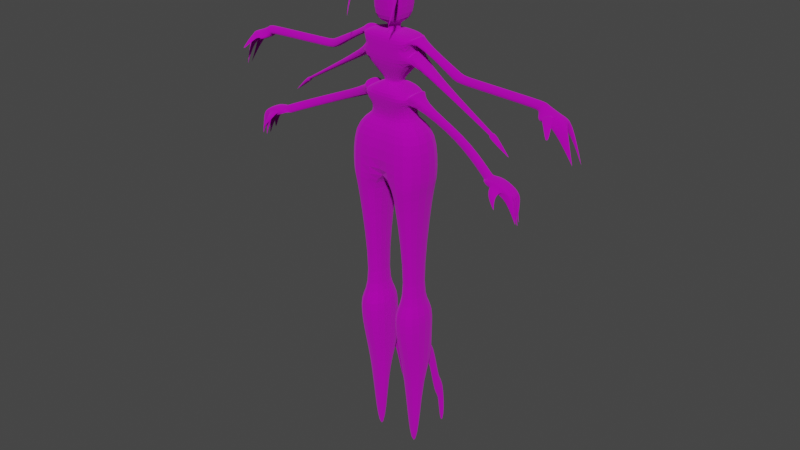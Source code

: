 # Source: MeshOnly_Duvessa.blend  (saved by Blender 2.93.21; exported with 4.5.12 LTS)
import bpy
from mathutils import Matrix  # noqa: F401  (used for matrix-valued properties, if any)

bpy.ops.wm.read_factory_settings(use_empty=True)
scene = bpy.context.scene
scene.name = 'Scene'

# ---- collections
col_collection = bpy.data.collections.new('Collection'); scene.collection.children.link(col_collection)

# ---- images (referenced by path relative to the original .blend; pixels are not part of the script)
import os
ASSET_DIR = os.environ.get("B2B_ASSET_DIR", "")  # directory of the original .blend (textures are referenced by path, not embedded)
HERE = os.path.dirname(os.path.abspath(__file__))  # packed textures are extracted next to this script under _unpacked/

def load_image(name, relpath, width, height, colorspace="sRGB"):
    """Load a texture the original file referenced (path relative to the .blend, or extracted next to this script)."""
    p = next((c for c in (os.path.join(HERE, relpath), os.path.join(ASSET_DIR, relpath)) if relpath and os.path.exists(c)), "")
    if p:
        img = bpy.data.images.load(p, check_existing=True)
        img.name = name
    else:  # same state as the original file: an image datablock whose file is absent (Cycles renders it pink)
        img = bpy.data.images.new(name, width, height)
        img.source = "FILE"
        img.filepath = "//" + (relpath or name)
    img.colorspace_settings.name = colorspace
    return img
img_duvessa_png = load_image('Duvessa.png', 'Duvessa.png', 1024, 1024, 'sRGB')

# ---- materials (node trees are filled in below, after node groups)
mat_material_001 = bpy.data.materials.new('Material.001')
mat_material_001.use_transparent_shadow = False

# ---- material node trees
mat_material_001.use_nodes = True; mat_material_001.node_tree.nodes.clear()
_N = mat_material_001.node_tree.nodes; _L = mat_material_001.node_tree.links
n0 = _N.new('ShaderNodeBsdfPrincipled'); n0.name = 'Principled BSDF'; n0.location = (10, 300)
n0.distribution = 'GGX'
n0.subsurface_method = 'BURLEY'
n0.inputs[1].default_value = 0.7333
n0.inputs[2].default_value = 1.0
n0.inputs[3].default_value = 1.45
n0.inputs[13].default_value = 0.5848
n0.inputs[16].default_value = 0.4576
n0.inputs[24].default_value = 0.03091
n0.inputs[27].default_value = (0.0, 0.0, 0.0, 1.0)
n0.inputs[28].default_value = 1.0
n1 = _N.new('ShaderNodeOutputMaterial'); n1.name = 'Material Output'; n1.location = (300, 300)
n2 = _N.new('ShaderNodeTexImage'); n2.name = 'Image Texture'; n2.location = (-442, 146)
n2.image = img_duvessa_png
n3 = _N.new('ShaderNodeMix'); n3.name = 'Mix'; n3.location = (-260, 180)
n3.data_type = 'RGBA'
n3.inputs[0].default_value = 0.7333
n3.inputs[7].default_value = (1.0, 1.0, 1.0, 1.0)
n4 = _N.new('ShaderNodeMix'); n4.name = 'Mix.001'; n4.location = (-160, 180)
n4.data_type = 'RGBA'
n4.inputs[0].default_value = 0.2212
n4.inputs[6].default_value = (1.0, 1.0, 1.0, 1.0)
_L.new(n0.outputs[0], n1.inputs[0])
_L.new(n2.outputs[0], n0.inputs[0])
_L.new(n2.outputs[0], n3.inputs[6])
_L.new(n3.outputs[2], n4.inputs[7])
_L.new(n4.outputs[2], n0.inputs[14])
n1.is_active_output = True

# ---- world
world_world = bpy.data.worlds.new('World'); scene.world = world_world
world_world.use_nodes = True; world_world.node_tree.nodes.clear()
_N = world_world.node_tree.nodes; _L = world_world.node_tree.links
n0 = _N.new('ShaderNodeOutputWorld'); n0.name = 'World Output'; n0.location = (300, 300)
n1 = _N.new('ShaderNodeBackground'); n1.name = 'Background'; n1.location = (10, 300)
n1.inputs[0].default_value = (0.05088, 0.05088, 0.05088, 1.0)
_L.new(n1.outputs[0], n0.inputs[0])
n0.is_active_output = True
world_world.color = (0.05088, 0.05088, 0.05088)
world_world.use_sun_shadow = False
world_world.sun_shadow_jitter_overblur = 0.0

# ---- meshes
me_cube_001 = bpy.data.meshes.new('Cube.001')
me_cube_001.from_pydata([(18.63, -0.435, -0.2637), (17.27, -0.2433, 2.745), (18.63, 0.5374, -0.2637), (17.28, 0.3352, 2.742), (17.07, -0.435, -0.2637), (18.43, -0.2327, 2.742), (17.07, 0.5374, -0.2637), (18.43, 0.3352, 2.742), (16.0, -1.513, 2.742), (16.28, 1.615, 2.476), (19.42, 1.615, 2.476), (19.71, -1.513, 2.742), (17.25, -0.2722, 2.824), (17.28, 0.3352, 2.82), (18.43, 0.3352, 2.82), (18.43, -0.2327, 2.82), (17.24, -0.2888, 3.23), (17.28, 0.3352, 3.259), (18.43, 0.3352, 3.259), (18.43, -0.2327, 3.259), (15.84, -0.9374, 3.369), (15.84, 1.04, 3.369), (19.86, 1.04, 3.369), (19.86, -0.9374, 3.369), (15.84, -0.9374, 5.694), (15.84, 1.04, 5.694), (19.86, 1.04, 5.694), (19.68, -0.7545, 5.694), (17.07, -0.435, -0.1224), (16.0, -1.513, 0.9552), (17.07, 0.5374, -0.1224), (17.13, 1.615, 1.149), (18.63, -0.435, -0.1224), (19.71, -1.513, 0.9552), (18.63, 0.5374, -0.1224), (18.58, 1.615, 1.149), (15.56, -1.382, -0.6222), (20.15, -1.382, -0.6222), (15.83, 1.478, -0.7804), (19.88, 1.478, -0.7804), (16.58, -1.166, -2.431), (19.12, -1.166, -2.431), (16.58, 1.41, -2.431), (19.12, 1.41, -2.431), (15.21, -2.558, -2.97), (20.5, -2.558, -2.97), (14.75, 2.802, -2.97), (21.03, 2.802, -2.97), (16.0, -1.513, 1.849), (17.08, 1.615, 2.546), (19.71, -1.513, 1.849), (18.65, 1.622, 2.538), (16.0, 1.615, 2.742), (19.71, 1.615, 2.742), (16.19, 1.615, 1.655), (19.52, 1.615, 1.655), (17.08, 2.056, 2.798), (18.63, 2.056, 2.798), (17.53, 2.072, 2.542), (18.17, 2.072, 2.542), (17.08, 4.585, 0.7226), (18.64, 4.584, 0.7162), (17.53, 5.01, 1.164), (18.17, 5.01, 1.164), (17.08, 4.687, 0.6453), (18.63, 4.687, 0.6453), (17.51, 5.02, 1.143), (18.19, 5.02, 1.143), (17.08, 10.07, 0.4824), (18.63, 10.07, 0.4824), (17.51, 10.4, 0.9798), (18.19, 10.4, 0.9798), (15.21, -2.558, -6.397), (20.5, -2.558, -6.397), (15.01, 2.445, -6.397), (20.77, 2.445, -6.397), (15.01, 0.4799, -6.397), (20.77, 0.4799, -6.397), (21.03, 2.802, -6.397), (14.75, 2.802, -6.397), (18.71, 1.114, -14.2), (18.91, 1.811, -14.2), (16.87, 1.811, -14.2), (16.99, 1.114, -14.2), (20.75, 0.2876, -14.69), (20.75, 2.637, -14.69), (14.95, 2.637, -14.69), (14.95, 0.2876, -14.69), (18.2, 1.173, -25.55), (18.2, 1.752, -25.55), (17.5, 1.752, -25.55), (17.5, 1.173, -25.55), (16.0, 1.615, 0.9552), (19.71, 1.615, 0.9552), (16.0, 1.615, 1.849), (19.71, 1.615, 1.849), (17.13, 1.848, 1.478), (18.58, 1.848, 1.478), (16.19, 1.848, 1.984), (19.52, 1.848, 1.984), (17.57, 6.987, -1.771), (18.14, 6.987, -1.771), (17.57, 7.079, -1.641), (18.14, 7.079, -1.641), (18.25, 1.453, -1.369), (17.45, 1.453, -1.369), (16.07, -1.274, -1.527), (19.64, -1.274, -1.527), (20.15, 1.484, -0.6222), (15.56, 1.484, -0.6222), (16.07, 1.447, -1.527), (19.64, 1.447, -1.527), (19.88, 1.982, -0.3776), (15.83, 1.982, -0.3776), (17.45, 1.958, -0.9659), (18.25, 1.958, -0.9659), (18.25, 4.79, -2.703), (17.45, 4.79, -2.703), (18.25, 5.294, -2.3), (17.45, 5.294, -2.3), (20.34, 7.58, -3.791), (19.54, 7.58, -3.791), (20.34, 8.084, -3.388), (19.54, 8.084, -3.388), (15.93, 1.634, -19.53), (15.93, 1.291, -19.53), (18.74, 0.7302, -20.12), (18.74, 2.194, -20.12), (15.62, 1.167, -18.0), (20.21, 2.416, -17.4), (15.62, 1.758, -18.0), (20.21, 0.5089, -17.4), (15.5, 2.416, -17.4), (16.96, 2.194, -20.12), (16.96, 0.7302, -20.12), (15.5, 0.5089, -17.4), (14.63, 1.758, -18.08), (14.93, 1.634, -19.61), (14.93, 1.291, -19.61), (14.63, 1.167, -18.08), (13.55, 1.758, -21.33), (13.86, 1.634, -22.86), (13.86, 1.291, -22.86), (13.55, 1.167, -21.33), (12.82, 1.758, -21.39), (13.12, 1.634, -22.92), (13.12, 1.291, -22.92), (12.82, 1.167, -21.39), (12.37, 1.758, -24.39), (12.68, 1.634, -25.92), (12.68, 1.291, -25.92), (12.37, 1.167, -24.39), (17.08, 10.21, 0.416), (18.63, 10.21, 0.416), (17.51, 10.54, 0.9347), (18.19, 10.54, 0.9347), (16.48, 10.35, 0.2289), (19.09, 10.6, 0.2393), (17.25, 10.96, 0.6378), (18.54, 11.02, 0.5242), (16.49, 11.64, 0.04638), (19.22, 11.49, -0.1612), (17.25, 12.1, 0.2477), (18.46, 12.1, 0.2477), (18.99, 10.85, 0.1431), (18.53, 11.3, 0.4373), (16.72, 10.92, 0.0339), (17.37, 11.53, 0.4428), (18.33, 10.35, 0.2289), (18.06, 11.53, 0.4428), (18.1, 12.1, 0.2477), (18.42, 10.92, 0.0339), (18.51, 11.49, -0.1612), (18.02, 10.96, 0.6378), (19.22, 10.35, 0.2289), (18.46, 10.96, 0.6378), (18.4, 11.53, 0.4428), (19.06, 10.92, 0.0339), (19.43, 10.83, 0.2894), (18.88, 11.25, 0.5743), (18.88, 11.53, 0.4874), (19.33, 11.08, 0.1932), (18.39, 12.59, -2.13), (18.44, 12.59, -2.13), (18.28, 12.68, -2.072), (18.38, 12.68, -2.072), (20.31, 11.47, -0.4439), (20.35, 11.65, -0.3678), (20.21, 11.66, -0.4201), (20.12, 11.62, -0.344), (20.21, 11.63, -0.4172), (20.12, 11.72, -0.3745), (20.28, 11.56, -0.4777), (20.31, 11.56, -0.4602), (17.51, 10.92, 0.0339), (17.43, 11.57, -0.04987), (17.57, 12.91, -2.171), (17.48, 12.85, -2.195), (17.46, 12.91, -2.159), (17.57, 7.054, -1.825), (18.14, 7.054, -1.825), (17.57, 7.146, -1.695), (18.14, 7.146, -1.695), (17.25, 7.02, -1.91), (18.45, 7.02, -1.91), (17.25, 7.213, -1.637), (18.45, 7.213, -1.637), (17.88, 8.415, -2.818), (17.83, 8.415, -2.818), (17.88, 8.407, -2.83), (17.83, 8.407, -2.83), (20.34, 7.626, -3.856), (19.54, 7.626, -3.856), (20.34, 8.13, -3.453), (19.54, 8.13, -3.453), (20.86, 8.32, -3.81), (19.02, 7.614, -3.715), (20.86, 8.641, -3.741), (19.02, 8.642, -3.489), (20.86, 8.826, -4.004), (19.02, 8.821, -4.19), (20.86, 9.147, -3.935), (18.92, 9.698, -4.271), (20.86, 8.642, -3.489), (20.86, 7.614, -3.715), (20.8, 9.845, -4.02), (20.86, 8.825, -4.19), (21.63, 8.641, -3.92), (21.63, 8.32, -4.059), (21.66, 9.081, -4.272), (21.63, 8.826, -4.449), (22.0, 9.144, -4.81), (22.0, 9.133, -4.815), (22.0, 9.162, -4.824), (22.0, 9.151, -4.829), (20.37, 9.854, -3.964), (20.3, 8.825, -4.19), (20.37, 8.642, -3.489), (20.06, 9.854, -3.964), (19.89, 8.825, -4.19), (20.05, 8.642, -3.489), (19.51, 9.868, -3.959), (19.39, 8.825, -4.19), (19.56, 8.642, -3.489), (20.6, 10.08, -5.729), (20.6, 10.05, -5.734), (20.59, 10.08, -5.729), (20.59, 10.05, -5.734), (20.16, 10.04, -5.905), (20.16, 10.01, -5.911), (20.15, 10.04, -5.905), (20.15, 10.01, -5.911), (19.74, 9.952, -5.8), (19.74, 9.924, -5.806), (19.73, 9.952, -5.8), (19.73, 9.924, -5.806), (19.26, 9.634, -5.402), (19.24, 9.634, -5.402), (19.28, 9.709, -5.386), (19.24, 9.709, -5.386), (20.86, 7.635, -3.652), (19.02, 7.635, -3.652), (19.39, 8.846, -4.127), (19.02, 8.846, -4.127), (20.86, 8.846, -4.127), (20.3, 8.846, -4.127), (19.89, 8.846, -4.127), (20.7, 9.914, -4.858), (20.5, 9.914, -4.858), (20.51, 9.468, -4.589), (21.06, 9.538, -4.402), (20.25, 9.901, -4.944), (20.12, 9.901, -4.944), (20.18, 9.623, -4.924), (20.26, 9.634, -4.899), (19.55, 9.572, -4.904), (19.84, 9.573, -4.869), (19.85, 9.823, -4.901), (19.69, 9.823, -4.901), (19.18, 9.784, -4.645), (18.8, 9.479, -4.463), (19.38, 9.212, -4.531), (19.39, 9.705, -4.691), (18.73, -0.7545, 5.694), (19.86, -0.9374, 5.694), (18.58, -0.9374, 5.694), (20.34, -0.6016, 6.148), (20.34, -1.225, 6.148), (19.27, -0.6016, 6.019), (19.39, -1.225, 6.019), (19.8, -0.9314, 6.526), (19.8, -0.8947, 6.526), (19.87, -0.9314, 6.397), (19.86, -0.8947, 6.397), (21.93, -1.532, 3.588), (21.89, -1.532, 3.588), (21.92, -1.526, 3.613), (21.9, -1.526, 3.613), (20.64, -1.799, 4.899), (20.88, -1.631, 5.1), (20.86, -1.631, 5.165), (21.13, -1.799, 4.963), (17.93, -0.9374, 5.694), (17.57, 1.04, 5.694), (18.63, 0.435, -0.2637), (17.27, 0.2433, 2.745), (18.63, -0.5374, -0.2637), (17.28, -0.3352, 2.742), (17.07, 0.435, -0.2637), (18.43, 0.2327, 2.742), (17.07, -0.5374, -0.2637), (18.43, -0.3352, 2.742), (16.0, 1.513, 2.742), (16.28, -1.615, 2.476), (19.42, -1.615, 2.476), (19.71, 1.513, 2.742), (17.25, 0.2722, 2.824), (17.28, -0.3352, 2.82), (18.43, -0.3352, 2.82), (18.43, 0.2327, 2.82), (17.24, 0.2888, 3.23), (17.28, -0.3352, 3.259), (18.43, -0.3352, 3.259), (18.43, 0.2327, 3.259), (15.84, 0.9374, 3.369), (15.84, -1.04, 3.369), (19.86, -1.04, 3.369), (19.86, 0.9374, 3.369), (15.84, 0.9374, 5.694), (15.84, -1.04, 5.694), (19.86, -1.04, 5.694), (19.68, 0.7545, 5.694), (17.07, 0.435, -0.1224), (16.0, 1.513, 0.9552), (17.07, -0.5374, -0.1224), (17.13, -1.615, 1.149), (18.63, 0.435, -0.1224), (19.71, 1.513, 0.9552), (18.63, -0.5374, -0.1224), (18.58, -1.615, 1.149), (15.56, 1.382, -0.6222), (20.15, 1.382, -0.6222), (15.83, -1.478, -0.7804), (19.88, -1.478, -0.7804), (16.58, 1.166, -2.431), (19.12, 1.166, -2.431), (16.58, -1.41, -2.431), (19.12, -1.41, -2.431), (15.21, 2.558, -2.97), (20.5, 2.558, -2.97), (14.75, -2.802, -2.97), (21.03, -2.802, -2.97), (16.0, 1.513, 1.849), (17.08, -1.615, 2.546), (19.71, 1.513, 1.849), (18.65, -1.622, 2.538), (16.0, -1.615, 2.742), (19.71, -1.615, 2.742), (16.19, -1.615, 1.655), (19.52, -1.615, 1.655), (17.08, -2.056, 2.798), (18.63, -2.056, 2.798), (17.53, -2.072, 2.542), (18.17, -2.072, 2.542), (17.08, -4.585, 0.7226), (18.64, -4.584, 0.7162), (17.53, -5.01, 1.164), (18.17, -5.01, 1.164), (17.08, -4.687, 0.6453), (18.63, -4.687, 0.6453), (17.51, -5.02, 1.143), (18.19, -5.02, 1.143), (17.08, -10.07, 0.4824), (18.63, -10.07, 0.4824), (17.51, -10.4, 0.9798), (18.19, -10.4, 0.9798), (15.21, 2.558, -6.397), (20.5, 2.558, -6.397), (15.01, -2.445, -6.397), (20.77, -2.445, -6.397), (16.0, 0.0, 2.742), (17.07, 0.0, -0.2637), (18.63, 0.0, -0.2637), (19.71, 0.0, 2.742), (17.28, 0.0, 2.742), (18.43, 0.0, 2.742), (17.27, 0.0, 2.822), (18.43, 0.0, 2.82), (17.28, 0.0, 3.259), (18.43, 0.0, 3.259), (15.84, 0.0, 3.369), (19.86, 0.0, 3.369), (15.84, 0.0, 5.694), (19.7, 0.0, 5.702), (17.07, 0.0, -0.1224), (16.0, 0.0, 0.9552), (18.63, 0.0, -0.1224), (19.71, 0.0, 0.9552), (15.56, 0.0, -0.6222), (20.15, 0.0, -0.6222), (16.58, 0.0, -2.431), (19.12, 0.0, -2.431), (14.75, 0.0, -2.97), (20.5, 0.0, -2.97), (16.0, 0.0, 1.849), (19.71, 0.0, 1.849), (15.01, -0.4799, -6.397), (20.77, -0.4799, -6.397), (21.03, 0.0, -6.397), (21.03, -2.802, -6.397), (14.75, -2.802, -6.397), (14.75, 0.0, -6.397), (18.71, -1.114, -14.2), (18.91, -1.811, -14.2), (16.87, -1.811, -14.2), (16.99, -1.114, -14.2), (20.75, -0.2876, -14.69), (20.75, -2.637, -14.69), (14.95, -2.637, -14.69), (14.95, -0.2876, -14.69), (18.2, -1.173, -25.55), (18.2, -1.752, -25.55), (17.5, -1.752, -25.55), (17.5, -1.173, -25.55), (16.0, -1.615, 0.9552), (19.71, -1.615, 0.9552), (16.0, -1.615, 1.849), (19.71, -1.615, 1.849), (17.13, -1.848, 1.478), (18.58, -1.848, 1.478), (16.19, -1.848, 1.984), (19.52, -1.848, 1.984), (17.57, -6.987, -1.771), (18.14, -6.987, -1.771), (17.57, -7.079, -1.641), (18.14, -7.079, -1.641), (18.25, -1.453, -1.369), (17.45, -1.453, -1.369), (16.07, 1.274, -1.527), (19.64, 1.274, -1.527), (19.64, 0.0, -1.527), (16.07, 0.0, -1.527), (20.15, -1.484, -0.6222), (15.56, -1.484, -0.6222), (16.07, -1.447, -1.527), (19.64, -1.447, -1.527), (19.88, -1.982, -0.3776), (15.83, -1.982, -0.3776), (17.45, -1.958, -0.9659), (18.25, -1.958, -0.9659), (18.25, -4.79, -2.703), (17.45, -4.79, -2.703), (18.25, -5.294, -2.3), (17.45, -5.294, -2.3), (20.34, -7.58, -3.791), (19.54, -7.58, -3.791), (20.34, -8.084, -3.388), (19.54, -8.084, -3.388), (15.93, -1.634, -19.53), (15.93, -1.291, -19.53), (18.74, -0.7302, -20.12), (18.74, -2.194, -20.12), (15.62, -1.167, -18.0), (20.21, -2.416, -17.4), (15.62, -1.758, -18.0), (20.21, -0.5089, -17.4), (15.5, -2.416, -17.4), (16.96, -2.194, -20.12), (16.96, -0.7302, -20.12), (15.5, -0.5089, -17.4), (14.63, -1.758, -18.08), (14.93, -1.634, -19.61), (14.93, -1.291, -19.61), (14.63, -1.167, -18.08), (13.55, -1.758, -21.33), (13.86, -1.634, -22.86), (13.86, -1.291, -22.86), (13.55, -1.167, -21.33), (12.82, -1.758, -21.39), (13.12, -1.634, -22.92), (13.12, -1.291, -22.92), (12.82, -1.167, -21.39), (12.37, -1.758, -24.39), (12.68, -1.634, -25.92), (12.68, -1.291, -25.92), (12.37, -1.167, -24.39), (17.08, -10.21, 0.416), (18.63, -10.21, 0.416), (17.51, -10.54, 0.9347), (18.19, -10.54, 0.9347), (16.48, -10.35, 0.2289), (19.09, -10.6, 0.2393), (17.25, -10.96, 0.6378), (18.54, -11.02, 0.5242), (16.49, -11.64, 0.04638), (19.22, -11.49, -0.1612), (17.25, -12.1, 0.2477), (18.46, -12.1, 0.2477), (18.99, -10.85, 0.1431), (18.53, -11.3, 0.4373), (16.72, -10.92, 0.0339), (17.37, -11.53, 0.4428), (18.33, -10.35, 0.2289), (18.06, -11.53, 0.4428), (18.1, -12.1, 0.2477), (18.42, -10.92, 0.0339), (18.51, -11.49, -0.1612), (18.02, -10.96, 0.6378), (19.22, -10.35, 0.2289), (18.46, -10.96, 0.6378), (18.4, -11.53, 0.4428), (19.06, -10.92, 0.0339), (19.43, -10.83, 0.2894), (18.88, -11.25, 0.5743), (18.88, -11.53, 0.4874), (19.33, -11.08, 0.1932), (18.39, -12.59, -2.13), (18.44, -12.59, -2.13), (18.28, -12.68, -2.072), (18.38, -12.68, -2.072), (20.31, -11.47, -0.4439), (20.35, -11.65, -0.3678), (20.21, -11.66, -0.4201), (20.12, -11.62, -0.344), (20.21, -11.63, -0.4172), (20.12, -11.72, -0.3745), (20.28, -11.56, -0.4777), (20.31, -11.56, -0.4602), (17.51, -10.92, 0.0339), (17.43, -11.57, -0.04987), (17.57, -12.91, -2.171), (17.48, -12.85, -2.195), (17.46, -12.91, -2.159), (17.57, -7.054, -1.825), (18.14, -7.054, -1.825), (17.57, -7.146, -1.695), (18.14, -7.146, -1.695), (17.25, -7.02, -1.91), (18.45, -7.02, -1.91), (17.25, -7.213, -1.637), (18.45, -7.213, -1.637), (17.88, -8.415, -2.818), (17.83, -8.415, -2.818), (17.88, -8.407, -2.83), (17.83, -8.407, -2.83), (20.34, -7.626, -3.856), (19.54, -7.626, -3.856), (20.34, -8.13, -3.453), (19.54, -8.13, -3.453), (20.86, -8.32, -3.81), (19.02, -7.614, -3.715), (20.86, -8.641, -3.741), (19.02, -8.642, -3.489), (20.86, -8.826, -4.004), (19.02, -8.821, -4.19), (20.86, -9.147, -3.935), (18.92, -9.698, -4.271), (20.86, -8.642, -3.489), (20.86, -7.614, -3.715), (20.8, -9.845, -4.02), (20.86, -8.825, -4.19), (21.63, -8.641, -3.92), (21.63, -8.32, -4.059), (21.66, -9.081, -4.272), (21.63, -8.826, -4.449), (22.0, -9.144, -4.81), (22.0, -9.133, -4.815), (22.0, -9.162, -4.824), (22.0, -9.151, -4.829), (20.37, -9.854, -3.964), (20.3, -8.825, -4.19), (20.37, -8.642, -3.489), (20.06, -9.854, -3.964), (19.89, -8.825, -4.19), (20.05, -8.642, -3.489), (19.51, -9.868, -3.959), (19.39, -8.825, -4.19), (19.56, -8.642, -3.489), (20.6, -10.08, -5.729), (20.6, -10.05, -5.734), (20.59, -10.08, -5.729), (20.59, -10.05, -5.734), (20.16, -10.04, -5.905), (20.16, -10.01, -5.911), (20.15, -10.04, -5.905), (20.15, -10.01, -5.911), (19.74, -9.952, -5.8), (19.74, -9.924, -5.806), (19.73, -9.952, -5.8), (19.73, -9.924, -5.806), (19.26, -9.634, -5.402), (19.24, -9.634, -5.402), (19.28, -9.709, -5.386), (19.24, -9.709, -5.386), (20.86, -7.635, -3.652), (19.02, -7.635, -3.652), (19.39, -8.846, -4.127), (19.02, -8.846, -4.127), (20.86, -8.846, -4.127), (20.3, -8.846, -4.127), (19.89, -8.846, -4.127), (20.7, -9.914, -4.858), (20.5, -9.914, -4.858), (20.51, -9.468, -4.589), (21.06, -9.538, -4.402), (20.25, -9.901, -4.944), (20.12, -9.901, -4.944), (20.18, -9.623, -4.924), (20.26, -9.634, -4.899), (19.55, -9.572, -4.904), (19.84, -9.573, -4.869), (19.85, -9.823, -4.901), (19.69, -9.823, -4.901), (19.18, -9.784, -4.645), (18.8, -9.479, -4.463), (19.38, -9.212, -4.531), (19.39, -9.705, -4.691), (18.61, 0.0, 5.694), (18.73, 0.7545, 5.694), (19.86, 0.0, 5.694), (19.86, 0.9374, 5.694), (18.39, 0.0, 5.694), (18.58, 0.9374, 5.694), (20.34, 0.6016, 6.148), (20.34, 1.225, 6.148), (19.27, 0.6016, 6.019), (19.39, 1.225, 6.019), (19.8, 0.9314, 6.526), (19.8, 0.8947, 6.526), (19.87, 0.9314, 6.397), (19.86, 0.8947, 6.397), (21.93, 1.532, 3.588), (21.89, 1.532, 3.588), (21.92, 1.526, 3.613), (21.9, 1.526, 3.613), (20.64, 1.799, 4.899), (20.88, 1.631, 5.1), (20.86, 1.631, 5.165), (21.13, 1.799, 4.963), (17.93, 0.9374, 5.694), (17.76, 0.0, 5.694), (17.57, -1.04, 5.694)], [], [(50, 11, 8, 48), (405, 383, 11, 50), (381, 6, 109, 398), (10, 51, 59, 57), (404, 380, 52, 94), (1, 5, 15, 12), (384, 3, 52, 380), (3, 7, 53, 52), (385, 5, 11, 383), (5, 1, 8, 11), (387, 14, 18, 389), (7, 3, 13, 14), (385, 7, 14, 387), (384, 1, 12, 386), (18, 17, 21, 22), (386, 12, 16, 388), (12, 15, 19, 16), (14, 13, 17, 18), (391, 22, 26, 619), (389, 18, 22, 391), (388, 16, 20, 390), (16, 19, 23, 20), (283, 27, 287, 289), (390, 20, 24, 392), (20, 23, 284, 285, 302, 24), (22, 21, 25, 303, 26), (394, 28, 29, 395), (34, 30, 92, 93), (396, 34, 93, 397), (28, 32, 33, 29), (30, 34, 2, 6), (394, 30, 6, 381), (32, 28, 4, 0), (396, 32, 0, 382), (110, 111, 43, 42), (0, 4, 36, 37), (6, 2, 108, 109), (382, 0, 37, 399), (401, 41, 45, 403), (441, 110, 42, 400), (440, 107, 41, 401), (107, 106, 40, 41), (46, 47, 78, 79), (41, 40, 44, 45), (42, 43, 47, 46), (400, 42, 46, 402), (395, 404, 94, 92), (55, 35, 97, 99), (397, 405, 50, 33), (33, 50, 48, 29), (10, 9, 52, 53), (9, 49, 94, 52), (51, 10, 53, 95), (49, 51, 95, 94), (58, 56, 57, 59), (9, 10, 57, 56), (49, 58, 62, 60), (49, 9, 56, 58), (62, 63, 67, 66), (58, 59, 63, 62), (51, 49, 60, 61), (59, 51, 61, 63), (67, 65, 69, 71), (63, 61, 65, 67), (61, 60, 64, 65), (60, 62, 66, 64), (71, 69, 153, 155), (65, 64, 68, 69), (64, 66, 70, 68), (66, 67, 71, 70), (411, 408, 73, 72), (402, 46, 79, 411), (403, 45, 73, 408), (45, 44, 72, 73), (47, 403, 408, 78), (44, 402, 411, 72), (74, 75, 81, 82), (93, 95, 405, 397), (29, 48, 404, 395), (40, 400, 402, 44), (111, 440, 401, 43), (106, 441, 400, 40), (43, 401, 403, 47), (2, 382, 399, 108), (34, 396, 382, 2), (28, 394, 381, 4), (32, 396, 397, 33), (30, 394, 395, 92), (21, 390, 392, 25), (26, 303, 640, 621, 619), (17, 388, 390, 21), (19, 389, 391, 23), (23, 391, 619, 284), (13, 386, 388, 17), (3, 384, 386, 13), (5, 385, 387, 15), (15, 387, 389, 19), (7, 385, 383, 53), (1, 384, 380, 8), (48, 8, 380, 404), (4, 381, 398, 36), (95, 53, 383, 405), (77, 75, 78, 408), (75, 74, 79, 78), (74, 76, 411, 79), (76, 77, 408, 411), (80, 83, 87, 84), (76, 74, 82, 83), (75, 77, 80, 81), (77, 76, 83, 80), (134, 133, 90, 91), (82, 81, 85, 86), (83, 82, 86, 87), (81, 80, 84, 85), (90, 89, 88, 91), (127, 126, 88, 89), (126, 134, 91, 88), (133, 127, 89, 90), (31, 35, 93, 92), (54, 31, 92, 94), (35, 55, 95, 93), (55, 54, 94, 95), (96, 98, 99, 97), (96, 97, 103, 102), (54, 55, 99, 98), (31, 54, 98, 96), (103, 101, 200, 202), (35, 31, 100, 101), (31, 96, 102, 100), (97, 35, 101, 103), (36, 398, 441, 106), (108, 399, 440, 111), (37, 36, 106, 107), (399, 37, 107, 440), (398, 109, 110, 441), (104, 105, 117, 116), (39, 38, 109, 108), (38, 105, 110, 109), (104, 39, 108, 111), (105, 104, 111, 110), (113, 112, 115, 114), (105, 38, 113, 114), (39, 104, 115, 112), (38, 39, 112, 113), (117, 119, 123, 121), (105, 114, 119, 117), (115, 104, 116, 118), (114, 115, 118, 119), (121, 123, 214, 212), (116, 117, 121, 120), (118, 116, 120, 122), (119, 118, 122, 123), (132, 129, 127, 133), (131, 135, 134, 126), (129, 131, 126, 127), (128, 130, 136, 139), (87, 86, 132, 135), (85, 84, 131, 129), (84, 87, 135, 131), (86, 85, 129, 132), (124, 130, 132, 133), (125, 124, 133, 134), (128, 125, 134, 135), (130, 128, 135, 132), (137, 138, 142, 141), (124, 125, 138, 137), (125, 128, 139, 138), (130, 124, 137, 136), (142, 143, 147, 146), (138, 139, 143, 142), (136, 137, 141, 140), (139, 136, 140, 143), (147, 144, 148, 151), (140, 141, 145, 144), (143, 140, 144, 147), (141, 142, 146, 145), (151, 148, 149, 150), (145, 146, 150, 149), (146, 147, 151, 150), (144, 145, 149, 148), (155, 153, 174, 175), (69, 68, 152, 153), (68, 70, 154, 152), (70, 71, 155, 154), (176, 177, 161, 163), (153, 152, 156, 168, 174), (152, 154, 158, 156), (154, 155, 175, 173, 158), (170, 163, 182, 183), (177, 171, 172, 161), (166, 167, 162, 160), (167, 169, 170, 162), (158, 173, 169, 167), (156, 158, 167, 166), (174, 168, 171, 177), (159, 157, 178, 179), (169, 173, 175, 176), (172, 171, 194, 195), (171, 168, 156, 166, 194), (170, 169, 176, 163), (170, 172, 195, 162), (157, 159, 175, 174), (159, 165, 176, 175), (164, 157, 174, 177), (165, 164, 177, 176), (184, 185, 183, 182), (164, 165, 180, 181), (165, 159, 179, 180), (157, 164, 181, 178), (178, 181, 192, 186), (181, 180, 191, 192), (180, 179, 189, 191), (188, 187, 193, 190), (187, 188, 189, 186), (191, 189, 188, 190), (186, 192, 193, 187), (192, 191, 190, 193), (179, 178, 186, 189), (172, 170, 183, 185), (163, 161, 184, 182), (161, 172, 185, 184), (197, 198, 196), (162, 195, 198, 197), (195, 194, 166, 160), (195, 160, 196, 198), (160, 162, 197, 196), (201, 202, 206, 205), (101, 100, 199, 200), (100, 102, 201, 199), (102, 103, 202, 201), (206, 204, 208, 210), (202, 200, 204, 206), (200, 199, 203, 204), (199, 201, 205, 203), (208, 207, 209, 210), (204, 203, 207, 208), (203, 205, 209, 207), (205, 206, 210, 209), (212, 214, 218, 216), (120, 121, 212, 211), (122, 120, 211, 213), (123, 122, 213, 214), (216, 218, 222, 220), (211, 212, 216, 224), (213, 211, 224, 223), (214, 213, 223, 237, 240, 243, 218), (268, 267, 244, 246), (242, 239, 266, 262), (217, 215, 228, 227), (218, 243, 241, 222), (215, 217, 223, 224), (221, 219, 226, 225), (219, 215, 224, 226), (217, 221, 225, 223), (229, 227, 231, 233), (221, 217, 227, 229), (219, 221, 229, 230), (215, 219, 230, 228), (231, 232, 234, 233), (230, 229, 233, 234), (228, 230, 234, 232), (227, 228, 232, 231), (245, 247, 246, 244), (235, 237, 223, 225), (272, 271, 248, 250), (276, 275, 255, 253), (238, 240, 237, 235), (280, 279, 259, 257), (241, 243, 240, 238), (270, 269, 247, 245), (267, 270, 245, 244), (269, 268, 246, 247), (248, 249, 251, 250), (273, 272, 250, 251), (274, 273, 251, 249), (271, 274, 249, 248), (252, 253, 255, 254), (278, 277, 252, 254), (277, 276, 253, 252), (275, 278, 254, 255), (258, 256, 257, 259), (281, 280, 257, 256), (279, 282, 258, 259), (282, 281, 256, 258), (260, 261, 263, 262, 266, 265, 264), (226, 224, 260, 264), (236, 226, 264, 265), (220, 242, 262, 263), (239, 236, 265, 266), (216, 220, 263, 261), (224, 216, 261, 260), (236, 235, 268, 269), (225, 226, 270, 267), (226, 236, 269, 270), (235, 225, 267, 268), (235, 236, 274, 271), (236, 239, 273, 274), (239, 238, 272, 273), (238, 235, 271, 272), (242, 241, 278, 275), (238, 239, 276, 277), (241, 238, 277, 278), (239, 242, 275, 276), (241, 242, 281, 282), (222, 241, 282, 279), (242, 220, 280, 281), (220, 222, 279, 280), (285, 621, 640, 302), (393, 27, 284, 619), (27, 283, 285, 284), (283, 617, 621, 285), (288, 289, 293, 292), (27, 393, 286, 287), (617, 283, 289, 288), (393, 617, 288, 286), (290, 292, 293, 291), (286, 288, 292, 290), (299, 298, 295, 297), (287, 286, 290, 291), (295, 294, 296, 297), (300, 299, 297, 296), (301, 300, 296, 294), (298, 301, 294, 295), (289, 287, 301, 298), (287, 291, 300, 301), (291, 293, 299, 300), (293, 289, 298, 299), (640, 303, 25, 392), (302, 640, 392, 24), (354, 352, 312, 315), (405, 354, 315, 383), (381, 398, 443, 310), (314, 361, 363, 355), (404, 426, 356, 380), (305, 316, 319, 309), (384, 380, 356, 307), (307, 356, 357, 311), (385, 383, 315, 309), (309, 315, 312, 305), (387, 389, 322, 318), (311, 318, 317, 307), (385, 387, 318, 311), (384, 386, 316, 305), (322, 326, 325, 321), (386, 388, 320, 316), (316, 320, 323, 319), (318, 322, 321, 317), (391, 619, 330, 326), (389, 391, 326, 322), (388, 390, 324, 320), (320, 324, 327, 323), (618, 626, 624, 331), (390, 392, 328, 324), (324, 328, 639, 622, 620, 327), (326, 330, 641, 329, 325), (394, 395, 333, 332), (338, 425, 424, 334), (396, 397, 425, 338), (332, 333, 337, 336), (334, 310, 306, 338), (394, 381, 310, 334), (336, 304, 308, 332), (396, 382, 304, 336), (444, 346, 347, 445), (304, 341, 340, 308), (310, 443, 442, 306), (382, 399, 341, 304), (401, 403, 349, 345), (441, 400, 346, 444), (440, 401, 345, 439), (439, 345, 344, 438), (350, 410, 409, 351), (345, 349, 348, 344), (346, 350, 351, 347), (400, 402, 350, 346), (395, 424, 426, 404), (359, 431, 429, 339), (397, 337, 354, 405), (337, 333, 352, 354), (314, 357, 356, 313), (313, 356, 426, 353), (355, 427, 357, 314), (353, 426, 427, 355), (362, 363, 361, 360), (313, 360, 361, 314), (353, 364, 366, 362), (353, 362, 360, 313), (366, 370, 371, 367), (362, 366, 367, 363), (355, 365, 364, 353), (363, 367, 365, 355), (371, 375, 373, 369), (367, 371, 369, 365), (365, 369, 368, 364), (364, 368, 370, 366), (375, 489, 487, 373), (369, 373, 372, 368), (368, 372, 374, 370), (370, 374, 375, 371), (411, 376, 377, 408), (402, 411, 410, 350), (403, 408, 377, 349), (349, 377, 376, 348), (351, 409, 408, 403), (348, 376, 411, 402), (378, 414, 413, 379), (425, 397, 405, 427), (333, 395, 404, 352), (344, 348, 402, 400), (445, 347, 401, 440), (438, 344, 400, 441), (347, 351, 403, 401), (306, 442, 399, 382), (338, 306, 382, 396), (332, 308, 381, 394), (336, 337, 397, 396), (334, 424, 395, 394), (325, 329, 392, 390), (330, 619, 621, 640, 641), (321, 325, 390, 388), (323, 327, 391, 389), (327, 620, 619, 391), (317, 321, 388, 386), (307, 317, 386, 384), (309, 319, 387, 385), (319, 323, 389, 387), (311, 357, 383, 385), (305, 312, 380, 384), (352, 404, 380, 312), (308, 340, 398, 381), (427, 405, 383, 357), (407, 408, 409, 379), (379, 409, 410, 378), (378, 410, 411, 406), (406, 411, 408, 407), (412, 416, 419, 415), (406, 415, 414, 378), (379, 413, 412, 407), (407, 412, 415, 406), (468, 423, 422, 467), (414, 418, 417, 413), (415, 419, 418, 414), (413, 417, 416, 412), (422, 423, 420, 421), (461, 421, 420, 460), (460, 420, 423, 468), (467, 422, 421, 461), (335, 424, 425, 339), (358, 426, 424, 335), (339, 425, 427, 359), (359, 427, 426, 358), (428, 429, 431, 430), (428, 434, 435, 429), (358, 430, 431, 359), (335, 428, 430, 358), (435, 536, 534, 433), (339, 433, 432, 335), (335, 432, 434, 428), (429, 435, 433, 339), (340, 438, 441, 398), (442, 445, 440, 399), (341, 439, 438, 340), (399, 440, 439, 341), (398, 441, 444, 443), (436, 450, 451, 437), (343, 442, 443, 342), (342, 443, 444, 437), (436, 445, 442, 343), (437, 444, 445, 436), (447, 448, 449, 446), (437, 448, 447, 342), (343, 446, 449, 436), (342, 447, 446, 343), (451, 455, 457, 453), (437, 451, 453, 448), (449, 452, 450, 436), (448, 453, 452, 449), (455, 546, 548, 457), (450, 454, 455, 451), (452, 456, 454, 450), (453, 457, 456, 452), (466, 467, 461, 463), (465, 460, 468, 469), (463, 461, 460, 465), (462, 473, 470, 464), (419, 469, 466, 418), (417, 463, 465, 416), (416, 465, 469, 419), (418, 466, 463, 417), (458, 467, 466, 464), (459, 468, 467, 458), (462, 469, 468, 459), (464, 466, 469, 462), (471, 475, 476, 472), (458, 471, 472, 459), (459, 472, 473, 462), (464, 470, 471, 458), (476, 480, 481, 477), (472, 476, 477, 473), (470, 474, 475, 471), (473, 477, 474, 470), (481, 485, 482, 478), (474, 478, 479, 475), (477, 481, 478, 474), (475, 479, 480, 476), (485, 484, 483, 482), (479, 483, 484, 480), (480, 484, 485, 481), (478, 482, 483, 479), (489, 509, 508, 487), (373, 487, 486, 372), (372, 486, 488, 374), (374, 488, 489, 375), (510, 497, 495, 511), (487, 508, 502, 490, 486), (486, 490, 492, 488), (488, 492, 507, 509, 489), (504, 517, 516, 497), (511, 495, 506, 505), (500, 494, 496, 501), (501, 496, 504, 503), (492, 501, 503, 507), (490, 500, 501, 492), (508, 511, 505, 502), (493, 513, 512, 491), (503, 510, 509, 507), (506, 529, 528, 505), (505, 528, 500, 490, 502), (504, 497, 510, 503), (504, 496, 529, 506), (491, 508, 509, 493), (493, 509, 510, 499), (498, 511, 508, 491), (499, 510, 511, 498), (518, 516, 517, 519), (498, 515, 514, 499), (499, 514, 513, 493), (491, 512, 515, 498), (512, 520, 526, 515), (515, 526, 525, 514), (514, 525, 523, 513), (522, 524, 527, 521), (521, 520, 523, 522), (525, 524, 522, 523), (520, 521, 527, 526), (526, 527, 524, 525), (513, 523, 520, 512), (506, 519, 517, 504), (497, 516, 518, 495), (495, 518, 519, 506), (531, 530, 532), (496, 531, 532, 529), (529, 494, 500, 528), (529, 532, 530, 494), (494, 530, 531, 496), (535, 539, 540, 536), (433, 534, 533, 432), (432, 533, 535, 434), (434, 535, 536, 435), (540, 544, 542, 538), (536, 540, 538, 534), (534, 538, 537, 533), (533, 537, 539, 535), (542, 544, 543, 541), (538, 542, 541, 537), (537, 541, 543, 539), (539, 543, 544, 540), (546, 550, 552, 548), (454, 545, 546, 455), (456, 547, 545, 454), (457, 548, 547, 456), (550, 554, 556, 552), (545, 558, 550, 546), (547, 557, 558, 545), (548, 552, 577, 574, 571, 557, 547), (602, 580, 578, 601), (576, 596, 600, 573), (551, 561, 562, 549), (552, 556, 575, 577), (549, 558, 557, 551), (555, 559, 560, 553), (553, 560, 558, 549), (551, 557, 559, 555), (563, 567, 565, 561), (555, 563, 561, 551), (553, 564, 563, 555), (549, 562, 564, 553), (565, 567, 568, 566), (564, 568, 567, 563), (562, 566, 568, 564), (561, 565, 566, 562), (579, 578, 580, 581), (569, 559, 557, 571), (606, 584, 582, 605), (610, 587, 589, 609), (572, 569, 571, 574), (614, 591, 593, 613), (575, 572, 574, 577), (604, 579, 581, 603), (601, 578, 579, 604), (603, 581, 580, 602), (582, 584, 585, 583), (607, 585, 584, 606), (608, 583, 585, 607), (605, 582, 583, 608), (586, 588, 589, 587), (612, 588, 586, 611), (611, 586, 587, 610), (609, 589, 588, 612), (592, 593, 591, 590), (615, 590, 591, 614), (613, 593, 592, 616), (616, 592, 590, 615), (594, 598, 599, 600, 596, 597, 595), (560, 598, 594, 558), (570, 599, 598, 560), (554, 597, 596, 576), (573, 600, 599, 570), (550, 595, 597, 554), (558, 594, 595, 550), (570, 603, 602, 569), (559, 601, 604, 560), (560, 604, 603, 570), (569, 602, 601, 559), (569, 605, 608, 570), (570, 608, 607, 573), (573, 607, 606, 572), (572, 606, 605, 569), (576, 609, 612, 575), (572, 611, 610, 573), (575, 612, 611, 572), (573, 610, 609, 576), (575, 616, 615, 576), (556, 613, 616, 575), (576, 615, 614, 554), (554, 614, 613, 556), (622, 639, 640, 621), (393, 619, 620, 331), (617, 621, 619, 393), (331, 620, 622, 618), (618, 622, 621, 617), (625, 629, 630, 626), (331, 624, 623, 393), (617, 625, 626, 618), (393, 623, 625, 617), (627, 628, 630, 629), (623, 627, 629, 625), (636, 634, 632, 635), (624, 628, 627, 623), (632, 634, 633, 631), (637, 633, 634, 636), (638, 631, 633, 637), (635, 632, 631, 638), (626, 635, 638, 624), (624, 638, 637, 628), (628, 637, 636, 630), (630, 636, 635, 626), (640, 392, 329, 641), (639, 328, 392, 640)])
_uv = me_cube_001.uv_layers.new(name='UVMap')
_uv.uv.foreach_set('vector', [0.3772, 2.086, 0.3995, 2.086, 0.3995, 2.178, 0.3772, 2.178, 0.7099, 2.155, 0.7099, 2.177, 0.6708, 2.178, 0.6708, 2.156, 0.7911, 1.548, 0.8032, 1.548, 0.8275, 1.586, 0.7918, 1.586, 0.868, 1.714, 0.8591, 1.697, 0.8636, 1.682, 0.868, 1.692, 0.7374, 2.122, 0.7374, 2.1, 0.7765, 2.1, 0.7765, 2.122, 0.5174, 2.198, 0.5166, 2.169, 0.5186, 2.169, 0.5194, 2.199, 0.6875, 1.596, 0.6804, 1.596, 0.6485, 1.564, 0.6875, 1.564, 0.6804, 1.596, 0.6804, 1.624, 0.6485, 1.656, 0.6485, 1.564, 0.81, 1.778, 0.8171, 1.778, 0.849, 1.809, 0.81, 1.809, 0.8171, 1.778, 0.8174, 1.749, 0.849, 1.718, 0.849, 1.809, 0.6341, 1.654, 0.6412, 1.654, 0.6412, 1.665, 0.6341, 1.665, 0.5295, 2.198, 0.5295, 2.169, 0.5315, 2.169, 0.5315, 2.198, 0.6341, 1.652, 0.6412, 1.652, 0.6412, 1.654, 0.6341, 1.654, 0.6192, 1.665, 0.6118, 1.664, 0.6111, 1.662, 0.619, 1.663, 0.2914, 2.108, 0.2914, 2.137, 0.2741, 2.172, 0.2741, 2.073, 0.619, 1.663, 0.6111, 1.662, 0.6106, 1.652, 0.6192, 1.652, 0.5194, 2.199, 0.5186, 2.169, 0.5295, 2.169, 0.5295, 2.199, 0.5315, 2.198, 0.5315, 2.169, 0.5425, 2.169, 0.5425, 2.198, 0.2148, 2.117, 0.2395, 2.117, 0.2395, 2.174, 0.2148, 2.174, 0.2985, 2.108, 0.2914, 2.108, 0.2741, 2.073, 0.2987, 2.073, 0.2985, 2.137, 0.3069, 2.138, 0.3233, 2.172, 0.2987, 2.172, 0.3069, 2.138, 0.3056, 2.108, 0.3233, 2.073, 0.3233, 2.172, 0.8275, 1.564, 0.8425, 1.582, 0.8431, 1.603, 0.8283, 1.584, 0.1538, 2.179, 0.1291, 2.179, 0.1291, 2.122, 0.1538, 2.122, 0.4868, 2.112, 0.4868, 2.013, 0.545, 2.013, 0.545, 2.044, 0.545, 2.061, 0.545, 2.112, 0.419, 2.112, 0.419, 2.013, 0.4772, 2.013, 0.4772, 2.055, 0.4772, 2.112, 0.8051, 2.007, 0.793, 2.007, 0.7656, 1.977, 0.8047, 1.978, 0.7206, 1.499, 0.7206, 1.537, 0.6932, 1.564, 0.6932, 1.473, 0.8054, 1.937, 0.8175, 1.937, 0.8442, 1.966, 0.8051, 1.966, 0.8275, 1.537, 0.8275, 1.499, 0.8565, 1.473, 0.8565, 1.564, 0.7206, 1.537, 0.7206, 1.499, 0.7241, 1.499, 0.7241, 1.537, 0.7381, 2.173, 0.7502, 2.173, 0.7502, 2.177, 0.7381, 2.177, 0.6206, 1.938, 0.6206, 1.976, 0.6171, 1.976, 0.6171, 1.938, 0.7099, 2.105, 0.6978, 2.105, 0.6978, 2.101, 0.7099, 2.101, 0.7883, 1.833, 0.7883, 1.921, 0.7656, 1.908, 0.7656, 1.846, 0.8228, 1.681, 0.8228, 1.643, 0.8457, 1.605, 0.8457, 1.718, 0.8032, 1.548, 0.8032, 1.51, 0.8275, 1.473, 0.8275, 1.586, 0.8107, 1.681, 0.8228, 1.681, 0.8457, 1.718, 0.81, 1.718, 0.1301, 2.004, 0.1622, 2.004, 0.196, 2.037, 0.1291, 2.037, 0.7588, 1.58, 0.7248, 1.58, 0.7254, 1.557, 0.7576, 1.557, 0.8096, 1.767, 0.7756, 1.769, 0.7775, 1.745, 0.8096, 1.744, 0.6443, 2.029, 0.6443, 2.117, 0.6216, 2.104, 0.6216, 2.042, 0.2148, 1.741, 0.2148, 1.896, 0.1291, 1.896, 0.1291, 1.741, 0.1622, 2.004, 0.1622, 1.942, 0.196, 1.907, 0.196, 2.037, 0.4511, 1.967, 0.4511, 1.904, 0.4868, 1.858, 0.4868, 2.012, 0.419, 1.967, 0.4511, 1.967, 0.4868, 2.012, 0.42, 2.013, 0.7374, 2.144, 0.7374, 2.122, 0.7765, 2.122, 0.7765, 2.144, 0.6757, 1.478, 0.6883, 1.501, 0.68, 1.501, 0.6674, 1.478, 0.7098, 2.134, 0.7099, 2.155, 0.6708, 2.156, 0.6707, 2.134, 0.3549, 2.086, 0.3772, 2.086, 0.3772, 2.178, 0.3549, 2.178, 0.6552, 1.48, 0.6552, 1.557, 0.6485, 1.564, 0.6485, 1.473, 0.6552, 1.557, 0.6534, 1.538, 0.6709, 1.564, 0.6485, 1.564, 0.6536, 1.499, 0.6552, 1.48, 0.6485, 1.473, 0.6709, 1.473, 0.6534, 1.538, 0.6536, 1.499, 0.6709, 1.473, 0.6709, 1.564, 0.2673, 1.95, 0.2737, 1.939, 0.2737, 1.977, 0.2673, 1.965, 0.8613, 2.069, 0.8613, 2.146, 0.8509, 2.127, 0.8509, 2.089, 0.602, 2.177, 0.5902, 2.167, 0.5895, 2.092, 0.602, 2.101, 0.8565, 1.525, 0.8658, 1.508, 0.8658, 1.53, 0.8613, 1.54, 0.2736, 1.742, 0.2736, 1.757, 0.273, 1.758, 0.273, 1.741, 0.5902, 2.167, 0.5743, 2.167, 0.5736, 2.092, 0.5895, 2.092, 0.6886, 1.605, 0.7278, 1.605, 0.7275, 1.681, 0.6884, 1.681, 0.5743, 2.167, 0.5629, 2.179, 0.563, 2.102, 0.5736, 2.092, 0.5578, 2.149, 0.546, 2.157, 0.5465, 2.024, 0.5583, 2.016, 0.5583, 2.149, 0.5477, 2.159, 0.546, 2.157, 0.5578, 2.149, 0.6884, 1.681, 0.7275, 1.681, 0.7275, 1.684, 0.6888, 1.684, 0.365, 1.93, 0.365, 1.945, 0.3645, 1.944, 0.3619, 1.931, 0.5583, 2.016, 0.5465, 2.024, 0.545, 2.02, 0.5573, 2.013, 0.6888, 1.684, 0.7275, 1.684, 0.7278, 1.816, 0.6891, 1.816, 0.3401, 1.741, 0.349, 1.751, 0.3094, 1.878, 0.3005, 1.868, 0.349, 1.751, 0.3653, 1.756, 0.3257, 1.883, 0.3094, 1.878, 0.6216, 1.82, 0.6216, 1.665, 0.6884, 1.678, 0.6884, 1.809, 0.7374, 2.016, 0.8044, 2.016, 0.8044, 2.1, 0.7374, 2.1, 0.1291, 2.037, 0.1961, 2.037, 0.1961, 2.122, 0.1292, 2.12, 0.5629, 1.603, 0.5629, 1.473, 0.6485, 1.473, 0.6485, 1.603, 0.7911, 1.557, 0.7242, 1.556, 0.7241, 1.473, 0.7911, 1.473, 0.6707, 2.017, 0.7374, 2.016, 0.7374, 2.1, 0.6707, 2.101, 0.5629, 1.858, 0.419, 1.858, 0.4653, 1.665, 0.5163, 1.665, 0.8442, 1.966, 0.8442, 1.988, 0.8051, 1.988, 0.8051, 1.966, 0.7656, 1.977, 0.7659, 1.955, 0.8049, 1.956, 0.8047, 1.978, 0.1622, 1.942, 0.1301, 1.942, 0.1291, 1.896, 0.196, 1.907, 0.7286, 1.796, 0.7626, 1.796, 0.7616, 1.819, 0.7294, 1.819, 0.6124, 1.627, 0.6464, 1.628, 0.6464, 1.652, 0.6143, 1.65, 0.4511, 1.904, 0.419, 1.904, 0.42, 1.871, 0.4868, 1.858, 0.8032, 1.51, 0.7911, 1.51, 0.7918, 1.473, 0.8275, 1.473, 0.8175, 1.937, 0.8054, 1.937, 0.8054, 1.933, 0.8175, 1.933, 0.793, 2.007, 0.8051, 2.007, 0.8051, 2.01, 0.793, 2.01, 0.6978, 2.105, 0.7099, 2.105, 0.7098, 2.134, 0.6707, 2.134, 0.7502, 2.173, 0.7381, 2.173, 0.7374, 2.144, 0.7765, 2.144, 0.2671, 2.175, 0.2424, 2.175, 0.2424, 2.118, 0.2671, 2.118, 0.3525, 2.073, 0.3525, 2.129, 0.3279, 2.125, 0.3279, 2.109, 0.3279, 2.073, 0.2914, 2.137, 0.2985, 2.137, 0.2987, 2.172, 0.2741, 2.172, 0.3056, 2.108, 0.2985, 2.108, 0.2987, 2.073, 0.3233, 2.073, 0.5166, 2.112, 0.5413, 2.112, 0.5413, 2.169, 0.5166, 2.169, 0.6341, 1.663, 0.6269, 1.663, 0.6271, 1.652, 0.6341, 1.652, 0.6341, 1.665, 0.6271, 1.665, 0.6269, 1.663, 0.6341, 1.663, 0.6412, 1.652, 0.6483, 1.652, 0.6483, 1.654, 0.6412, 1.654, 0.6412, 1.654, 0.6483, 1.654, 0.6483, 1.665, 0.6412, 1.665, 0.6804, 1.624, 0.6875, 1.624, 0.6875, 1.656, 0.6485, 1.656, 0.8174, 1.749, 0.81, 1.749, 0.81, 1.718, 0.849, 1.718, 0.7659, 1.955, 0.7661, 1.933, 0.8051, 1.934, 0.8049, 1.956, 0.8228, 1.643, 0.8107, 1.643, 0.81, 1.605, 0.8457, 1.605, 0.8442, 1.988, 0.8442, 2.009, 0.8051, 2.009, 0.8051, 1.988, 0.4958, 2.006, 0.5447, 2.006, 0.5536, 2.013, 0.4868, 2.013, 0.5447, 2.006, 0.5447, 1.864, 0.5536, 1.858, 0.5536, 2.013, 0.5447, 1.864, 0.4958, 1.865, 0.4868, 1.858, 0.5536, 1.858, 0.4958, 1.865, 0.4958, 2.006, 0.4868, 2.013, 0.4868, 1.858, 0.5999, 1.998, 0.6159, 2.037, 0.6171, 2.092, 0.5629, 1.959, 0.6707, 2.016, 0.6216, 2.016, 0.6368, 1.821, 0.6541, 1.82, 0.7198, 2.016, 0.6707, 2.016, 0.6869, 1.82, 0.7042, 1.821, 0.5629, 1.665, 0.419, 1.665, 0.4687, 1.473, 0.5117, 1.473, 0.841, 2.151, 0.8044, 2.151, 0.8154, 2.016, 0.8299, 2.016, 0.3111, 2.025, 0.3111, 1.975, 0.3326, 1.93, 0.3326, 2.073, 0.2938, 2.022, 0.3111, 2.025, 0.3326, 2.073, 0.2741, 2.073, 0.6141, 1.987, 0.5999, 1.998, 0.5629, 1.959, 0.6171, 1.938, 0.3474, 1.947, 0.3474, 1.93, 0.3619, 1.93, 0.3619, 1.947, 0.6109, 1.8, 0.5743, 1.8, 0.5854, 1.665, 0.5998, 1.665, 0.1793, 1.607, 0.2236, 1.607, 0.2101, 1.741, 0.1925, 1.741, 0.3686, 1.607, 0.3242, 1.607, 0.3375, 1.473, 0.355, 1.473, 0.6883, 1.536, 0.6883, 1.501, 0.6932, 1.473, 0.6932, 1.564, 0.6757, 1.56, 0.6883, 1.536, 0.6932, 1.564, 0.6709, 1.564, 0.6883, 1.501, 0.6757, 1.478, 0.6709, 1.473, 0.6932, 1.473, 0.6757, 1.478, 0.6757, 1.56, 0.6709, 1.564, 0.6709, 1.473, 0.68, 1.536, 0.6674, 1.56, 0.6674, 1.478, 0.68, 1.501, 0.2509, 2.117, 0.2148, 2.117, 0.2288, 1.983, 0.2431, 1.983, 0.4852, 2.013, 0.4852, 2.095, 0.4772, 2.095, 0.4772, 2.013, 0.6883, 1.536, 0.6757, 1.56, 0.6674, 1.56, 0.68, 1.536, 0.2687, 1.893, 0.2727, 1.892, 0.273, 1.894, 0.2691, 1.895, 0.81, 1.744, 0.7738, 1.744, 0.7854, 1.606, 0.7997, 1.606, 0.8509, 2.17, 0.841, 2.169, 0.8466, 2.018, 0.8506, 2.019, 0.2631, 1.742, 0.273, 1.741, 0.2727, 1.892, 0.2687, 1.893, 0.6106, 1.603, 0.6464, 1.605, 0.6464, 1.628, 0.6124, 1.627, 0.7278, 1.773, 0.7636, 1.773, 0.7626, 1.796, 0.7286, 1.796, 0.667, 2.016, 0.667, 2.13, 0.6443, 2.117, 0.6443, 2.029, 0.8096, 1.791, 0.7738, 1.792, 0.7756, 1.769, 0.8096, 1.767, 0.7599, 1.604, 0.7241, 1.604, 0.7248, 1.58, 0.7588, 1.58, 0.7656, 1.984, 0.7467, 1.99, 0.7198, 1.91, 0.7387, 1.904, 0.8069, 1.927, 0.8069, 1.827, 0.8109, 1.82, 0.8109, 1.933, 0.8069, 1.827, 0.7922, 1.867, 0.7883, 1.833, 0.8109, 1.82, 0.7922, 1.887, 0.8069, 1.927, 0.8109, 1.933, 0.7883, 1.921, 0.7922, 1.867, 0.7922, 1.887, 0.7883, 1.921, 0.7883, 1.833, 0.2128, 2.07, 0.2128, 2.17, 0.1981, 2.13, 0.1981, 2.11, 0.5567, 2.16, 0.5567, 2.2, 0.545, 2.2, 0.545, 2.159, 0.8669, 1.564, 0.8669, 1.604, 0.8551, 1.605, 0.8551, 1.565, 0.8442, 2.009, 0.8442, 1.91, 0.856, 1.909, 0.856, 2.009, 0.2123, 1.982, 0.1981, 1.974, 0.1996, 1.898, 0.2138, 1.905, 0.2148, 2.07, 0.2006, 2.063, 0.1981, 1.974, 0.2123, 1.982, 0.2671, 2.11, 0.2534, 2.118, 0.2509, 2.03, 0.2647, 2.021, 0.7548, 1.605, 0.7738, 1.61, 0.7468, 1.691, 0.7278, 1.685, 0.2138, 1.905, 0.1996, 1.898, 0.2006, 1.896, 0.2148, 1.903, 0.7387, 1.904, 0.7198, 1.91, 0.7467, 1.826, 0.7656, 1.82, 0.2647, 2.021, 0.2509, 2.03, 0.2534, 1.958, 0.2671, 1.95, 0.7278, 1.685, 0.7468, 1.691, 0.7738, 1.773, 0.7548, 1.767, 0.4053, 1.674, 0.2877, 1.674, 0.3242, 1.607, 0.3686, 1.607, 0.1427, 1.54, 0.2603, 1.54, 0.2236, 1.607, 0.1793, 1.607, 0.6161, 1.87, 0.5685, 1.87, 0.5743, 1.8, 0.6109, 1.8, 0.7541, 2.015, 0.7393, 2.015, 0.7393, 1.99, 0.7541, 1.99, 0.4136, 2.086, 0.3549, 2.086, 0.3602, 2.018, 0.4079, 2.018, 0.6216, 1.938, 0.5629, 1.938, 0.5685, 1.87, 0.6161, 1.87, 0.1291, 1.473, 0.2741, 1.473, 0.2603, 1.54, 0.1427, 1.54, 0.419, 1.741, 0.2741, 1.741, 0.2877, 1.674, 0.4053, 1.674, 0.3796, 1.965, 0.3766, 2.003, 0.3602, 2.018, 0.365, 1.948, 0.8433, 1.889, 0.8433, 1.88, 0.8694, 1.865, 0.8694, 1.901, 0.3914, 2.003, 0.3882, 1.965, 0.4016, 1.948, 0.4079, 2.018, 0.3766, 2.003, 0.3914, 2.003, 0.4079, 2.018, 0.3602, 2.018, 0.5622, 1.94, 0.5536, 1.94, 0.5536, 1.858, 0.5622, 1.858, 0.5622, 2.012, 0.5536, 2.012, 0.5536, 1.988, 0.5622, 1.988, 0.4136, 1.918, 0.3894, 1.948, 0.3682, 1.935, 0.3924, 1.905, 0.2389, 1.741, 0.2631, 1.771, 0.2419, 1.784, 0.2177, 1.754, 0.4051, 1.821, 0.3809, 1.852, 0.3653, 1.842, 0.3895, 1.812, 0.3924, 1.905, 0.3682, 1.935, 0.3809, 1.852, 0.4051, 1.821, 0.2177, 1.754, 0.2419, 1.784, 0.2546, 1.868, 0.2304, 1.837, 0.8457, 1.605, 0.8605, 1.605, 0.8605, 1.682, 0.8457, 1.682, 0.3326, 1.93, 0.3474, 1.93, 0.3474, 2.002, 0.3326, 2.003, 0.2304, 1.837, 0.2546, 1.868, 0.239, 1.877, 0.2148, 1.847, 0.7911, 1.586, 0.8059, 1.586, 0.8059, 1.604, 0.7911, 1.604, 0.8185, 1.586, 0.8271, 1.586, 0.8271, 1.604, 0.8185, 1.604, 0.3326, 2.003, 0.3474, 2.002, 0.3447, 2.041, 0.3361, 2.041, 0.8646, 1.984, 0.856, 1.984, 0.856, 1.909, 0.8646, 1.909, 0.3895, 1.812, 0.3653, 1.842, 0.3894, 1.771, 0.4136, 1.741, 0.2148, 1.847, 0.239, 1.877, 0.2631, 1.948, 0.2389, 1.918, 0.3246, 1.886, 0.3361, 1.883, 0.3489, 1.89, 0.3271, 1.899, 0.6891, 1.816, 0.7278, 1.816, 0.7278, 1.82, 0.6891, 1.82, 0.4136, 1.96, 0.4141, 1.946, 0.4175, 1.945, 0.4175, 1.959, 0.3094, 1.878, 0.3257, 1.883, 0.3246, 1.886, 0.3083, 1.881, 0.3213, 1.912, 0.3404, 1.903, 0.3398, 1.918, 0.318, 1.926, 0.4136, 1.794, 0.4136, 1.756, 0.4183, 1.741, 0.4183, 1.787, 0.4183, 1.809, 0.2993, 1.871, 0.3083, 1.881, 0.2983, 1.89, 0.2837, 1.87, 0.3083, 1.881, 0.3246, 1.886, 0.3271, 1.899, 0.3167, 1.895, 0.2983, 1.89, 0.804, 2.159, 0.795, 2.159, 0.8013, 2.1, 0.8001, 2.1, 0.448, 2.116, 0.448, 2.132, 0.4334, 2.129, 0.4334, 2.112, 0.2848, 1.886, 0.2967, 1.904, 0.2892, 1.917, 0.2741, 1.901, 0.2967, 1.904, 0.3131, 1.909, 0.3094, 1.923, 0.2892, 1.917, 0.2983, 1.89, 0.3167, 1.895, 0.3131, 1.909, 0.2967, 1.904, 0.2837, 1.87, 0.2983, 1.89, 0.2967, 1.904, 0.2848, 1.886, 0.4625, 2.112, 0.4625, 2.134, 0.448, 2.132, 0.448, 2.116, 0.3283, 1.901, 0.3439, 1.895, 0.3506, 1.903, 0.335, 1.909, 0.3131, 1.909, 0.3167, 1.895, 0.3271, 1.899, 0.3213, 1.912, 0.4334, 2.129, 0.448, 2.132, 0.448, 2.154, 0.4316, 2.156, 0.448, 2.132, 0.4625, 2.134, 0.4625, 2.18, 0.448, 2.174, 0.448, 2.154, 0.3094, 1.923, 0.3131, 1.909, 0.3213, 1.912, 0.318, 1.926, 0.419, 2.14, 0.4334, 2.129, 0.4316, 2.156, 0.419, 2.161, 0.3439, 1.895, 0.3283, 1.901, 0.3271, 1.899, 0.3489, 1.89, 0.3283, 1.901, 0.326, 1.907, 0.3213, 1.912, 0.3271, 1.899, 0.3502, 1.965, 0.3538, 1.971, 0.3548, 1.977, 0.3474, 1.964, 0.3548, 1.953, 0.3502, 1.965, 0.3474, 1.964, 0.3538, 1.947, 0.5668, 1.665, 0.5653, 1.663, 0.566, 1.661, 0.5668, 1.662, 0.864, 1.816, 0.849, 1.82, 0.849, 1.81, 0.864, 1.806, 0.326, 1.907, 0.3283, 1.901, 0.335, 1.909, 0.3327, 1.915, 0.8709, 1.818, 0.864, 1.816, 0.864, 1.806, 0.8709, 1.807, 0.8709, 1.807, 0.864, 1.806, 0.866, 1.779, 0.8684, 1.78, 0.864, 1.806, 0.849, 1.81, 0.8607, 1.78, 0.866, 1.779, 0.3327, 1.915, 0.335, 1.909, 0.3599, 1.927, 0.359, 1.93, 0.5641, 1.661, 0.5653, 1.664, 0.5629, 1.664, 0.5635, 1.661, 0.3649, 1.93, 0.3616, 1.929, 0.3599, 1.927, 0.3653, 1.926, 0.359, 1.93, 0.3599, 1.927, 0.3616, 1.929, 0.3617, 1.929, 0.2648, 1.943, 0.2631, 1.942, 0.2635, 1.942, 0.2648, 1.939, 0.4183, 1.746, 0.419, 1.741, 0.419, 1.743, 0.419, 1.746, 0.335, 1.909, 0.3506, 1.903, 0.3653, 1.926, 0.3599, 1.927, 0.1802, 2.129, 0.1975, 2.122, 0.195, 2.182, 0.1975, 2.181, 0.795, 2.159, 0.7765, 2.147, 0.804, 2.102, 0.8013, 2.1, 0.8673, 2.069, 0.8509, 2.062, 0.8673, 2.017, 0.865, 2.016, 0.5668, 1.662, 0.5683, 1.661, 0.5683, 1.664, 0.864, 1.779, 0.849, 1.779, 0.854, 1.718, 0.8522, 1.718, 0.4316, 2.156, 0.448, 2.154, 0.448, 2.174, 0.4301, 2.179, 0.4625, 2.123, 0.483, 2.112, 0.4805, 2.174, 0.483, 2.172, 0.6674, 2.189, 0.648, 2.189, 0.6591, 2.13, 0.6567, 2.13, 0.2431, 1.981, 0.2289, 1.981, 0.2209, 1.98, 0.2509, 1.979, 0.7997, 1.606, 0.7854, 1.606, 0.7854, 1.605, 0.7997, 1.605, 0.8506, 2.019, 0.8466, 2.018, 0.847, 2.016, 0.8509, 2.017, 0.2431, 1.983, 0.2288, 1.983, 0.2289, 1.981, 0.2431, 1.981, 0.8311, 2.151, 0.8395, 2.151, 0.8386, 2.192, 0.839, 2.192, 0.2726, 1.984, 0.2694, 1.985, 0.2673, 1.977, 0.274, 1.977, 0.2694, 1.985, 0.2694, 1.999, 0.2673, 2.006, 0.2673, 1.977, 0.2694, 1.999, 0.2726, 1.999, 0.274, 2.006, 0.2673, 2.006, 0.2739, 1.741, 0.2739, 1.742, 0.2736, 1.742, 0.2736, 1.741, 0.7176, 1.6, 0.6875, 1.6, 0.7034, 1.564, 0.7021, 1.564, 0.7719, 1.815, 0.7636, 1.815, 0.7715, 1.773, 0.7711, 1.773, 0.2509, 1.979, 0.2209, 1.98, 0.238, 1.948, 0.2367, 1.948, 0.5979, 1.658, 0.5964, 1.647, 0.6087, 1.633, 0.6106, 1.658, 0.4157, 1.98, 0.4157, 1.96, 0.4173, 1.96, 0.4173, 1.98, 0.2671, 1.95, 0.2534, 1.958, 0.2522, 1.956, 0.266, 1.948, 0.4173, 1.98, 0.4173, 1.96, 0.4189, 1.96, 0.4189, 1.98, 0.733, 2.168, 0.7121, 2.152, 0.7099, 2.12, 0.7227, 2.137, 0.4136, 1.891, 0.4136, 1.871, 0.4171, 1.858, 0.4171, 1.904, 0.5766, 1.648, 0.578, 1.66, 0.5649, 1.661, 0.5629, 1.636, 0.5964, 1.647, 0.5766, 1.648, 0.5629, 1.636, 0.5751, 1.635, 0.5829, 1.635, 0.5951, 1.634, 0.6087, 1.633, 0.2732, 1.916, 0.2682, 1.916, 0.2734, 1.895, 0.2737, 1.895, 0.1975, 1.905, 0.1975, 1.918, 0.196, 1.918, 0.196, 1.905, 0.7391, 2.003, 0.7393, 2.011, 0.7204, 2.01, 0.7201, 2.003, 0.6087, 1.633, 0.5951, 1.634, 0.5951, 1.603, 0.6106, 1.606, 0.5071, 2.127, 0.5007, 2.132, 0.4958, 2.128, 0.5166, 2.112, 0.4963, 2.144, 0.5027, 2.139, 0.5063, 2.142, 0.4868, 2.159, 0.5027, 2.139, 0.5071, 2.127, 0.5166, 2.112, 0.5063, 2.142, 0.5007, 2.132, 0.4963, 2.144, 0.4868, 2.159, 0.4958, 2.128, 0.8009, 1.81, 0.8017, 1.796, 0.8093, 1.819, 0.8093, 1.82, 0.7393, 1.99, 0.7391, 2.003, 0.7201, 2.003, 0.7198, 1.991, 0.3416, 2.069, 0.3338, 2.069, 0.3353, 2.049, 0.3412, 2.05, 0.3546, 2.07, 0.3416, 2.069, 0.3412, 2.05, 0.3546, 2.051, 0.8093, 1.819, 0.8096, 1.819, 0.8096, 1.819, 0.8093, 1.82, 0.6269, 1.665, 0.6192, 1.665, 0.6255, 1.652, 0.6258, 1.652, 0.3546, 2.051, 0.3412, 2.05, 0.3326, 2.041, 0.3331, 2.041, 0.8017, 1.796, 0.8096, 1.792, 0.8096, 1.819, 0.8093, 1.819, 0.2739, 1.744, 0.2736, 1.744, 0.2736, 1.744, 0.2739, 1.744, 0.5738, 1.605, 0.5751, 1.635, 0.5629, 1.636, 0.5631, 1.606, 0.56, 1.964, 0.5567, 1.964, 0.5589, 1.94, 0.5591, 1.94, 0.3546, 2.0, 0.3474, 2.0, 0.349, 1.977, 0.3494, 1.977, 0.5815, 1.604, 0.5829, 1.635, 0.5751, 1.635, 0.5738, 1.605, 0.7169, 2.121, 0.7161, 2.112, 0.7315, 2.101, 0.733, 2.103, 0.5951, 1.603, 0.5951, 1.634, 0.5829, 1.635, 0.5815, 1.604, 0.868, 1.508, 0.8565, 1.499, 0.8677, 1.473, 0.868, 1.473, 0.5019, 2.174, 0.4987, 2.159, 0.5166, 2.19, 0.5162, 2.191, 0.7892, 2.19, 0.7797, 2.181, 0.7802, 2.159, 0.7808, 2.159, 0.2739, 1.743, 0.2739, 1.744, 0.2736, 1.744, 0.2736, 1.743, 0.632, 2.155, 0.6253, 2.154, 0.6267, 2.13, 0.6274, 2.13, 0.4157, 1.985, 0.4136, 1.985, 0.4154, 1.96, 0.4157, 1.96, 0.176, 2.145, 0.1697, 2.148, 0.1733, 2.122, 0.1741, 2.122, 0.2739, 1.742, 0.2739, 1.743, 0.2736, 1.743, 0.2736, 1.742, 0.8601, 2.168, 0.856, 2.168, 0.8585, 2.146, 0.8588, 2.146, 0.8636, 1.843, 0.8577, 1.845, 0.8609, 1.82, 0.8616, 1.82, 0.8165, 2.175, 0.8103, 2.173, 0.8117, 2.151, 0.8124, 2.151, 0.5693, 1.661, 0.569, 1.663, 0.5683, 1.663, 0.5683, 1.661, 0.7865, 1.815, 0.7719, 1.815, 0.7854, 1.793, 0.786, 1.793, 0.8537, 1.7, 0.859, 1.7, 0.8591, 1.718, 0.8581, 1.718, 0.7286, 2.185, 0.7174, 2.191, 0.7228, 2.168, 0.7247, 2.168, 0.791, 1.557, 0.791, 1.602, 0.7599, 1.602, 0.7599, 1.593, 0.7599, 1.581, 0.7599, 1.571, 0.7599, 1.557, 0.6464, 1.635, 0.6464, 1.603, 0.6481, 1.603, 0.6481, 1.635, 0.1975, 1.928, 0.1975, 1.941, 0.196, 1.941, 0.196, 1.928, 0.1975, 1.896, 0.1975, 1.905, 0.196, 1.905, 0.196, 1.896, 0.1975, 1.918, 0.1975, 1.928, 0.196, 1.928, 0.196, 1.918, 0.196, 1.973, 0.196, 1.941, 0.1976, 1.941, 0.1976, 1.973, 0.4171, 1.904, 0.4171, 1.858, 0.4187, 1.858, 0.4187, 1.904, 0.8028, 2.203, 0.7765, 2.203, 0.7797, 2.181, 0.7892, 2.19, 0.4868, 2.159, 0.5063, 2.142, 0.4987, 2.159, 0.5019, 2.174, 0.7998, 1.812, 0.7865, 1.815, 0.7871, 1.798, 0.7998, 1.793, 0.2737, 1.939, 0.2631, 1.936, 0.2682, 1.916, 0.2732, 1.916, 0.1802, 2.169, 0.1538, 2.169, 0.1697, 2.148, 0.176, 2.145, 0.7642, 2.011, 0.7541, 2.011, 0.7614, 1.99, 0.7635, 1.99, 0.648, 2.177, 0.6216, 2.177, 0.6253, 2.154, 0.632, 2.155, 0.5613, 1.988, 0.5536, 1.988, 0.5567, 1.964, 0.56, 1.964, 0.8311, 2.196, 0.8044, 2.196, 0.8103, 2.173, 0.8165, 2.175, 0.8697, 1.865, 0.8433, 1.865, 0.8577, 1.845, 0.8636, 1.843, 0.8646, 2.192, 0.8509, 2.192, 0.856, 2.168, 0.8601, 2.168, 0.1773, 2.189, 0.1647, 2.189, 0.169, 2.169, 0.1761, 2.17, 0.7367, 2.201, 0.7099, 2.201, 0.7174, 2.191, 0.7286, 2.185, 0.8457, 1.692, 0.8591, 1.682, 0.859, 1.7, 0.8537, 1.7, 0.2012, 2.17, 0.21, 2.173, 0.21, 2.19, 0.1981, 2.18, 0.7227, 2.137, 0.7099, 2.12, 0.7161, 2.112, 0.7169, 2.121, 0.8187, 1.864, 0.8433, 1.869, 0.8433, 1.884, 0.8187, 1.88, 0.839, 1.836, 0.8232, 1.837, 0.8187, 1.833, 0.8433, 1.833, 0.8232, 1.837, 0.8232, 1.86, 0.8187, 1.864, 0.8187, 1.833, 0.8232, 1.86, 0.8387, 1.863, 0.8433, 1.869, 0.8187, 1.864, 0.8264, 1.847, 0.8109, 1.844, 0.8184, 1.832, 0.8175, 1.831, 0.8425, 1.582, 0.8551, 1.573, 0.8551, 1.593, 0.8431, 1.603, 0.8387, 1.863, 0.8232, 1.86, 0.8109, 1.844, 0.8264, 1.847, 0.839, 1.836, 0.8387, 1.863, 0.8264, 1.847, 0.8262, 1.82, 0.273, 1.761, 0.273, 1.758, 0.274, 1.758, 0.274, 1.761, 0.1647, 2.169, 0.1647, 2.196, 0.1572, 2.18, 0.1538, 2.181, 0.6074, 2.134, 0.6152, 2.133, 0.6169, 2.178, 0.6163, 2.177, 0.8185, 1.586, 0.8185, 1.601, 0.8059, 1.592, 0.8059, 1.593, 0.6169, 2.178, 0.6163, 2.178, 0.616, 2.178, 0.6163, 2.177, 0.6066, 2.132, 0.6074, 2.134, 0.6163, 2.177, 0.616, 2.178, 0.4136, 1.909, 0.418, 1.904, 0.418, 1.944, 0.4179, 1.945, 0.4166, 2.131, 0.4069, 2.124, 0.4177, 2.086, 0.4183, 2.087, 0.4183, 2.173, 0.3995, 2.158, 0.4069, 2.124, 0.4166, 2.131, 0.4136, 1.824, 0.4183, 1.809, 0.4183, 1.85, 0.416, 1.858, 0.5628, 1.981, 0.5613, 1.979, 0.5621, 1.94, 0.5628, 1.941, 0.602, 2.094, 0.6169, 2.092, 0.6152, 2.133, 0.6074, 2.134, 0.3279, 2.125, 0.3525, 2.129, 0.3525, 2.172, 0.3279, 2.172, 0.8187, 1.88, 0.8433, 1.884, 0.8433, 1.931, 0.8187, 1.932, 0.3873, 2.086, 0.3873, 2.178, 0.4096, 2.178, 0.4096, 2.086, 0.7199, 2.155, 0.6808, 2.156, 0.6809, 2.178, 0.72, 2.177, 0.8012, 1.548, 0.8018, 1.586, 0.8376, 1.586, 0.8133, 1.548, 0.878, 1.714, 0.878, 1.692, 0.8737, 1.682, 0.8692, 1.697, 0.7475, 2.122, 0.7865, 2.122, 0.7865, 2.1, 0.7475, 2.1, 0.5274, 2.198, 0.5294, 2.199, 0.5286, 2.169, 0.5267, 2.169, 0.6976, 1.596, 0.6976, 1.564, 0.6586, 1.564, 0.6905, 1.596, 0.6905, 1.596, 0.6586, 1.564, 0.6586, 1.656, 0.6905, 1.624, 0.8201, 1.778, 0.8201, 1.809, 0.8591, 1.809, 0.8272, 1.778, 0.8272, 1.778, 0.8591, 1.809, 0.8591, 1.718, 0.8274, 1.749, 0.6442, 1.654, 0.6442, 1.665, 0.6513, 1.665, 0.6513, 1.654, 0.5396, 2.198, 0.5415, 2.198, 0.5415, 2.169, 0.5396, 2.169, 0.6442, 1.652, 0.6442, 1.654, 0.6513, 1.654, 0.6513, 1.652, 0.6292, 1.665, 0.6291, 1.663, 0.6211, 1.662, 0.6219, 1.664, 0.3015, 2.108, 0.2841, 2.073, 0.2841, 2.172, 0.3015, 2.137, 0.6291, 1.663, 0.6292, 1.652, 0.6207, 1.652, 0.6211, 1.662, 0.5294, 2.199, 0.5396, 2.199, 0.5396, 2.169, 0.5286, 2.169, 0.5415, 2.198, 0.5525, 2.198, 0.5525, 2.169, 0.5415, 2.169, 0.2249, 2.117, 0.2249, 2.174, 0.2496, 2.174, 0.2496, 2.117, 0.3086, 2.108, 0.3088, 2.073, 0.2841, 2.073, 0.3015, 2.108, 0.3086, 2.137, 0.3088, 2.172, 0.3334, 2.172, 0.317, 2.138, 0.317, 2.138, 0.3334, 2.172, 0.3334, 2.073, 0.3156, 2.108, 0.8376, 1.564, 0.8384, 1.584, 0.8532, 1.603, 0.8526, 1.582, 0.1639, 2.179, 0.1639, 2.122, 0.1392, 2.122, 0.1392, 2.179, 0.4969, 2.112, 0.555, 2.112, 0.555, 2.061, 0.555, 2.044, 0.555, 2.013, 0.4969, 2.013, 0.4291, 2.112, 0.4872, 2.112, 0.4872, 2.055, 0.4872, 2.013, 0.4291, 2.013, 0.8152, 2.007, 0.8148, 1.978, 0.7757, 1.977, 0.803, 2.007, 0.7306, 1.499, 0.7032, 1.473, 0.7032, 1.564, 0.7306, 1.537, 0.8154, 1.937, 0.8152, 1.966, 0.8543, 1.966, 0.8276, 1.937, 0.8376, 1.537, 0.8665, 1.564, 0.8665, 1.473, 0.8376, 1.499, 0.7306, 1.537, 0.7342, 1.537, 0.7342, 1.499, 0.7306, 1.499, 0.7481, 2.173, 0.7481, 2.177, 0.7603, 2.177, 0.7603, 2.173, 0.6307, 1.938, 0.6271, 1.938, 0.6271, 1.976, 0.6307, 1.976, 0.72, 2.105, 0.72, 2.101, 0.7078, 2.101, 0.7078, 2.105, 0.7983, 1.833, 0.7757, 1.846, 0.7757, 1.908, 0.7983, 1.921, 0.8329, 1.681, 0.8558, 1.718, 0.8558, 1.605, 0.8329, 1.643, 0.8133, 1.548, 0.8376, 1.586, 0.8376, 1.473, 0.8133, 1.51, 0.8208, 1.681, 0.8201, 1.718, 0.8558, 1.718, 0.8329, 1.681, 0.1402, 2.004, 0.1392, 2.037, 0.206, 2.037, 0.1723, 2.004, 0.7688, 1.58, 0.7677, 1.557, 0.7355, 1.557, 0.7348, 1.58, 0.8197, 1.767, 0.8197, 1.744, 0.7875, 1.745, 0.7857, 1.769, 0.6543, 2.029, 0.6317, 2.042, 0.6317, 2.104, 0.6543, 2.117, 0.2249, 1.741, 0.1392, 1.741, 0.1392, 1.896, 0.2249, 1.896, 0.1723, 2.004, 0.206, 2.037, 0.206, 1.907, 0.1723, 1.942, 0.4612, 1.967, 0.4969, 2.012, 0.4969, 1.858, 0.4612, 1.904, 0.4291, 1.967, 0.4301, 2.013, 0.4969, 2.012, 0.4612, 1.967, 0.7475, 2.144, 0.7865, 2.144, 0.7865, 2.122, 0.7475, 2.122, 0.6858, 1.478, 0.6774, 1.478, 0.6901, 1.501, 0.6984, 1.501, 0.7199, 2.134, 0.6808, 2.134, 0.6808, 2.156, 0.7199, 2.155, 0.3649, 2.086, 0.3649, 2.178, 0.3873, 2.178, 0.3873, 2.086, 0.6652, 1.48, 0.6586, 1.473, 0.6586, 1.564, 0.6652, 1.557, 0.6652, 1.557, 0.6586, 1.564, 0.6809, 1.564, 0.6635, 1.538, 0.6637, 1.499, 0.6809, 1.473, 0.6586, 1.473, 0.6652, 1.48, 0.6635, 1.538, 0.6809, 1.564, 0.6809, 1.473, 0.6637, 1.499, 0.2774, 1.95, 0.2774, 1.965, 0.2838, 1.977, 0.2838, 1.939, 0.8714, 2.069, 0.861, 2.089, 0.861, 2.127, 0.8714, 2.146, 0.612, 2.177, 0.612, 2.101, 0.5996, 2.092, 0.6002, 2.167, 0.8665, 1.525, 0.8714, 1.54, 0.8759, 1.53, 0.8759, 1.508, 0.2836, 1.742, 0.2831, 1.741, 0.2831, 1.758, 0.2836, 1.757, 0.6002, 2.167, 0.5996, 2.092, 0.5837, 2.092, 0.5844, 2.167, 0.6986, 1.605, 0.6985, 1.681, 0.7376, 1.681, 0.7378, 1.605, 0.5844, 2.167, 0.5837, 2.092, 0.573, 2.102, 0.573, 2.179, 0.5679, 2.149, 0.5683, 2.016, 0.5565, 2.024, 0.5561, 2.157, 0.5683, 2.149, 0.5679, 2.149, 0.5561, 2.157, 0.5578, 2.159, 0.6985, 1.681, 0.6989, 1.684, 0.7376, 1.684, 0.7376, 1.681, 0.375, 1.93, 0.3719, 1.931, 0.3745, 1.944, 0.375, 1.945, 0.5683, 2.016, 0.5673, 2.013, 0.555, 2.02, 0.5565, 2.024, 0.6989, 1.684, 0.6992, 1.816, 0.7378, 1.816, 0.7376, 1.684, 0.3502, 1.741, 0.3106, 1.868, 0.3195, 1.878, 0.3591, 1.751, 0.3591, 1.751, 0.3195, 1.878, 0.3357, 1.883, 0.3754, 1.756, 0.6317, 1.82, 0.6985, 1.809, 0.6985, 1.678, 0.6317, 1.665, 0.7475, 2.016, 0.7475, 2.1, 0.8144, 2.1, 0.8144, 2.016, 0.1392, 2.037, 0.1393, 2.12, 0.2062, 2.122, 0.2062, 2.037, 0.5729, 1.603, 0.6586, 1.603, 0.6586, 1.473, 0.5729, 1.473, 0.8012, 1.557, 0.8012, 1.473, 0.7342, 1.473, 0.7343, 1.556, 0.6808, 2.017, 0.6808, 2.101, 0.7475, 2.1, 0.7475, 2.016, 0.573, 1.858, 0.5263, 1.665, 0.4753, 1.665, 0.4291, 1.858, 0.8543, 1.966, 0.8152, 1.966, 0.8152, 1.988, 0.8543, 1.988, 0.7757, 1.977, 0.8148, 1.978, 0.815, 1.956, 0.7759, 1.955, 0.1723, 1.942, 0.206, 1.907, 0.1392, 1.896, 0.1402, 1.942, 0.7387, 1.796, 0.7395, 1.819, 0.7717, 1.819, 0.7727, 1.796, 0.6225, 1.627, 0.6243, 1.65, 0.6565, 1.652, 0.6565, 1.628, 0.4612, 1.904, 0.4969, 1.858, 0.4301, 1.871, 0.4291, 1.904, 0.8133, 1.51, 0.8376, 1.473, 0.8018, 1.473, 0.8012, 1.51, 0.8276, 1.937, 0.8276, 1.933, 0.8154, 1.933, 0.8154, 1.937, 0.803, 2.007, 0.803, 2.01, 0.8152, 2.01, 0.8152, 2.007, 0.7078, 2.105, 0.6808, 2.134, 0.7199, 2.134, 0.72, 2.105, 0.7603, 2.173, 0.7865, 2.144, 0.7475, 2.144, 0.7481, 2.173, 0.2772, 2.175, 0.2772, 2.118, 0.2525, 2.118, 0.2525, 2.175, 0.3626, 2.073, 0.338, 2.073, 0.338, 2.109, 0.338, 2.125, 0.3626, 2.129, 0.3015, 2.137, 0.2841, 2.172, 0.3088, 2.172, 0.3086, 2.137, 0.3156, 2.108, 0.3334, 2.073, 0.3088, 2.073, 0.3086, 2.108, 0.5267, 2.112, 0.5267, 2.169, 0.5514, 2.169, 0.5514, 2.112, 0.6442, 1.663, 0.6442, 1.652, 0.6371, 1.652, 0.6369, 1.663, 0.6442, 1.665, 0.6442, 1.663, 0.6369, 1.663, 0.6371, 1.665, 0.6513, 1.652, 0.6513, 1.654, 0.6584, 1.654, 0.6584, 1.652, 0.6513, 1.654, 0.6513, 1.665, 0.6584, 1.665, 0.6584, 1.654, 0.6905, 1.624, 0.6586, 1.656, 0.6976, 1.656, 0.6976, 1.624, 0.8274, 1.749, 0.8591, 1.718, 0.8201, 1.718, 0.8201, 1.749, 0.7759, 1.955, 0.815, 1.956, 0.8152, 1.934, 0.7761, 1.933, 0.8329, 1.643, 0.8558, 1.605, 0.8201, 1.605, 0.8208, 1.643, 0.8543, 1.988, 0.8152, 1.988, 0.8152, 2.009, 0.8543, 2.009, 0.5058, 2.006, 0.4969, 2.013, 0.5637, 2.013, 0.5548, 2.006, 0.5548, 2.006, 0.5637, 2.013, 0.5637, 1.858, 0.5548, 1.864, 0.5548, 1.864, 0.5637, 1.858, 0.4969, 1.858, 0.5058, 1.865, 0.5058, 1.865, 0.4969, 1.858, 0.4969, 2.013, 0.5058, 2.006, 0.6099, 1.998, 0.5729, 1.959, 0.6271, 2.092, 0.626, 2.037, 0.6808, 2.016, 0.6642, 1.82, 0.6469, 1.821, 0.6317, 2.016, 0.7299, 2.016, 0.7143, 1.821, 0.6969, 1.82, 0.6808, 2.016, 0.5729, 1.665, 0.5218, 1.473, 0.4788, 1.473, 0.4291, 1.665, 0.851, 2.151, 0.84, 2.016, 0.8255, 2.016, 0.8144, 2.151, 0.3212, 2.025, 0.3427, 2.073, 0.3427, 1.93, 0.3212, 1.975, 0.3038, 2.022, 0.2841, 2.073, 0.3427, 2.073, 0.3212, 2.025, 0.6242, 1.987, 0.6271, 1.938, 0.5729, 1.959, 0.6099, 1.998, 0.3575, 1.947, 0.3719, 1.947, 0.3719, 1.93, 0.3575, 1.93, 0.6209, 1.8, 0.6099, 1.665, 0.5954, 1.665, 0.5843, 1.8, 0.1893, 1.607, 0.2026, 1.741, 0.2201, 1.741, 0.2337, 1.607, 0.3787, 1.607, 0.3651, 1.473, 0.3476, 1.473, 0.3343, 1.607, 0.6984, 1.536, 0.7032, 1.564, 0.7032, 1.473, 0.6984, 1.501, 0.6858, 1.56, 0.6809, 1.564, 0.7032, 1.564, 0.6984, 1.536, 0.6984, 1.501, 0.7032, 1.473, 0.6809, 1.473, 0.6858, 1.478, 0.6858, 1.478, 0.6809, 1.473, 0.6809, 1.564, 0.6858, 1.56, 0.6901, 1.536, 0.6901, 1.501, 0.6774, 1.478, 0.6774, 1.56, 0.261, 2.117, 0.2531, 1.983, 0.2389, 1.983, 0.2249, 2.117, 0.4953, 2.013, 0.4872, 2.013, 0.4872, 2.095, 0.4953, 2.095, 0.6984, 1.536, 0.6901, 1.536, 0.6774, 1.56, 0.6858, 1.56, 0.2788, 1.893, 0.2792, 1.895, 0.2831, 1.894, 0.2827, 1.892, 0.8201, 1.744, 0.8097, 1.606, 0.7955, 1.606, 0.7839, 1.744, 0.861, 2.17, 0.8606, 2.019, 0.8567, 2.018, 0.851, 2.169, 0.2731, 1.742, 0.2788, 1.893, 0.2827, 1.892, 0.2831, 1.741, 0.6207, 1.603, 0.6225, 1.627, 0.6565, 1.628, 0.6565, 1.605, 0.7378, 1.773, 0.7387, 1.796, 0.7727, 1.796, 0.7736, 1.773, 0.677, 2.016, 0.6543, 2.029, 0.6543, 2.117, 0.677, 2.13, 0.8197, 1.791, 0.8197, 1.767, 0.7857, 1.769, 0.7839, 1.792, 0.77, 1.604, 0.7688, 1.58, 0.7348, 1.58, 0.7342, 1.604, 0.7757, 1.984, 0.7488, 1.904, 0.7299, 1.91, 0.7568, 1.99, 0.817, 1.927, 0.821, 1.933, 0.821, 1.82, 0.817, 1.827, 0.817, 1.827, 0.821, 1.82, 0.7983, 1.833, 0.8023, 1.867, 0.8023, 1.887, 0.7983, 1.921, 0.821, 1.933, 0.817, 1.927, 0.8023, 1.867, 0.7983, 1.833, 0.7983, 1.921, 0.8023, 1.887, 0.2229, 2.07, 0.2082, 2.11, 0.2082, 2.13, 0.2229, 2.17, 0.5668, 2.16, 0.555, 2.159, 0.555, 2.2, 0.5668, 2.2, 0.877, 1.564, 0.8652, 1.565, 0.8652, 1.605, 0.877, 1.604, 0.8543, 2.009, 0.8661, 2.009, 0.8661, 1.909, 0.8543, 1.91, 0.2224, 1.982, 0.2238, 1.905, 0.2096, 1.898, 0.2082, 1.974, 0.2249, 2.07, 0.2224, 1.982, 0.2082, 1.974, 0.2107, 2.063, 0.2772, 2.11, 0.2747, 2.021, 0.261, 2.03, 0.2634, 2.118, 0.7649, 1.605, 0.7378, 1.685, 0.7568, 1.691, 0.7839, 1.61, 0.2238, 1.905, 0.2249, 1.903, 0.2107, 1.896, 0.2096, 1.898, 0.7488, 1.904, 0.7757, 1.82, 0.7568, 1.826, 0.7299, 1.91, 0.2747, 2.021, 0.2772, 1.95, 0.2634, 1.958, 0.261, 2.03, 0.7378, 1.685, 0.7649, 1.767, 0.7839, 1.773, 0.7568, 1.691, 0.4154, 1.674, 0.3787, 1.607, 0.3343, 1.607, 0.2977, 1.674, 0.1528, 1.54, 0.1893, 1.607, 0.2337, 1.607, 0.2704, 1.54, 0.6262, 1.87, 0.6209, 1.8, 0.5843, 1.8, 0.5785, 1.87, 0.7641, 2.015, 0.7641, 1.99, 0.7494, 1.99, 0.7494, 2.015, 0.4236, 2.086, 0.4179, 2.018, 0.3703, 2.018, 0.3649, 2.086, 0.6317, 1.938, 0.6262, 1.87, 0.5785, 1.87, 0.5729, 1.938, 0.1392, 1.473, 0.1528, 1.54, 0.2704, 1.54, 0.2841, 1.473, 0.4291, 1.741, 0.4154, 1.674, 0.2977, 1.674, 0.2841, 1.741, 0.3897, 1.965, 0.3751, 1.948, 0.3703, 2.018, 0.3867, 2.003, 0.8534, 1.889, 0.8795, 1.901, 0.8795, 1.865, 0.8534, 1.88, 0.4015, 2.003, 0.4179, 2.018, 0.4117, 1.948, 0.3983, 1.965, 0.3867, 2.003, 0.3703, 2.018, 0.4179, 2.018, 0.4015, 2.003, 0.5723, 1.94, 0.5723, 1.858, 0.5637, 1.858, 0.5637, 1.94, 0.5722, 2.012, 0.5722, 1.988, 0.5637, 1.988, 0.5637, 2.012, 0.4236, 1.918, 0.4025, 1.905, 0.3783, 1.935, 0.3994, 1.948, 0.2489, 1.741, 0.2278, 1.754, 0.252, 1.784, 0.2731, 1.771, 0.4152, 1.821, 0.3996, 1.812, 0.3754, 1.842, 0.391, 1.852, 0.4025, 1.905, 0.4152, 1.821, 0.391, 1.852, 0.3783, 1.935, 0.2278, 1.754, 0.2405, 1.837, 0.2647, 1.868, 0.252, 1.784, 0.8558, 1.605, 0.8558, 1.682, 0.8706, 1.682, 0.8706, 1.605, 0.3427, 1.93, 0.3427, 2.003, 0.3575, 2.002, 0.3575, 1.93, 0.2405, 1.837, 0.2249, 1.847, 0.249, 1.877, 0.2647, 1.868, 0.8012, 1.586, 0.8012, 1.604, 0.8159, 1.604, 0.8159, 1.586, 0.8286, 1.586, 0.8286, 1.604, 0.8371, 1.604, 0.8371, 1.586, 0.3427, 2.003, 0.3462, 2.041, 0.3547, 2.041, 0.3575, 2.002, 0.8747, 1.984, 0.8747, 1.909, 0.8661, 1.909, 0.8661, 1.984, 0.3996, 1.812, 0.4236, 1.741, 0.3994, 1.771, 0.3754, 1.842, 0.2249, 1.847, 0.2489, 1.918, 0.2731, 1.948, 0.249, 1.877, 0.3346, 1.886, 0.3372, 1.899, 0.359, 1.89, 0.3462, 1.883, 0.6992, 1.816, 0.6992, 1.82, 0.7378, 1.82, 0.7378, 1.816, 0.4236, 1.96, 0.4276, 1.959, 0.4276, 1.945, 0.4242, 1.946, 0.3195, 1.878, 0.3184, 1.881, 0.3346, 1.886, 0.3357, 1.883, 0.3313, 1.912, 0.328, 1.926, 0.3498, 1.918, 0.3505, 1.903, 0.4236, 1.794, 0.4284, 1.809, 0.4284, 1.787, 0.4284, 1.741, 0.4236, 1.756, 0.3093, 1.871, 0.2937, 1.87, 0.3084, 1.89, 0.3184, 1.881, 0.3184, 1.881, 0.3084, 1.89, 0.3268, 1.895, 0.3372, 1.899, 0.3346, 1.886, 0.814, 2.159, 0.8101, 2.1, 0.8114, 2.1, 0.8051, 2.159, 0.458, 2.116, 0.4435, 2.112, 0.4435, 2.129, 0.458, 2.132, 0.2949, 1.886, 0.2841, 1.901, 0.2992, 1.917, 0.3068, 1.904, 0.3068, 1.904, 0.2992, 1.917, 0.3195, 1.923, 0.3231, 1.909, 0.3084, 1.89, 0.3068, 1.904, 0.3231, 1.909, 0.3268, 1.895, 0.2937, 1.87, 0.2949, 1.886, 0.3068, 1.904, 0.3084, 1.89, 0.4726, 2.112, 0.458, 2.116, 0.458, 2.132, 0.4726, 2.134, 0.3384, 1.901, 0.3451, 1.909, 0.3606, 1.903, 0.3539, 1.895, 0.3231, 1.909, 0.3313, 1.912, 0.3372, 1.899, 0.3268, 1.895, 0.4435, 2.129, 0.4417, 2.156, 0.458, 2.154, 0.458, 2.132, 0.458, 2.132, 0.458, 2.154, 0.458, 2.174, 0.4726, 2.18, 0.4726, 2.134, 0.3195, 1.923, 0.328, 1.926, 0.3313, 1.912, 0.3231, 1.909, 0.4291, 2.14, 0.4291, 2.161, 0.4417, 2.156, 0.4435, 2.129, 0.3539, 1.895, 0.359, 1.89, 0.3372, 1.899, 0.3384, 1.901, 0.3384, 1.901, 0.3372, 1.899, 0.3313, 1.912, 0.3361, 1.907, 0.3603, 1.965, 0.3575, 1.964, 0.3649, 1.977, 0.3639, 1.971, 0.3649, 1.953, 0.3638, 1.947, 0.3575, 1.964, 0.3603, 1.965, 0.5769, 1.665, 0.5769, 1.662, 0.5761, 1.661, 0.5754, 1.663, 0.8741, 1.816, 0.8741, 1.806, 0.8591, 1.81, 0.8591, 1.82, 0.3361, 1.907, 0.3428, 1.915, 0.3451, 1.909, 0.3384, 1.901, 0.8809, 1.818, 0.8809, 1.807, 0.8741, 1.806, 0.8741, 1.816, 0.8809, 1.807, 0.8784, 1.78, 0.876, 1.779, 0.8741, 1.806, 0.8741, 1.806, 0.876, 1.779, 0.8708, 1.78, 0.8591, 1.81, 0.3428, 1.915, 0.3691, 1.93, 0.3699, 1.927, 0.3451, 1.909, 0.5742, 1.661, 0.5736, 1.661, 0.5729, 1.664, 0.5754, 1.664, 0.3749, 1.93, 0.3754, 1.926, 0.3699, 1.927, 0.3716, 1.929, 0.3691, 1.93, 0.3717, 1.929, 0.3716, 1.929, 0.3699, 1.927, 0.2748, 1.943, 0.2748, 1.939, 0.2736, 1.942, 0.2731, 1.942, 0.4284, 1.746, 0.4291, 1.746, 0.429, 1.743, 0.4291, 1.741, 0.3451, 1.909, 0.3699, 1.927, 0.3754, 1.926, 0.3606, 1.903, 0.1903, 2.129, 0.2075, 2.181, 0.2051, 2.182, 0.2075, 2.122, 0.8051, 2.159, 0.8114, 2.1, 0.814, 2.102, 0.7865, 2.147, 0.8773, 2.069, 0.875, 2.016, 0.8773, 2.017, 0.861, 2.062, 0.5769, 1.662, 0.5783, 1.664, 0.5783, 1.661, 0.8741, 1.779, 0.8623, 1.718, 0.8641, 1.718, 0.8591, 1.779, 0.4417, 2.156, 0.4401, 2.179, 0.458, 2.174, 0.458, 2.154, 0.4726, 2.123, 0.493, 2.172, 0.4906, 2.174, 0.493, 2.112, 0.6775, 2.189, 0.6668, 2.13, 0.6691, 2.13, 0.658, 2.189, 0.2532, 1.981, 0.261, 1.979, 0.2309, 1.98, 0.239, 1.981, 0.8097, 1.606, 0.8097, 1.605, 0.7955, 1.605, 0.7955, 1.606, 0.8606, 2.019, 0.861, 2.017, 0.8571, 2.016, 0.8567, 2.018, 0.2531, 1.983, 0.2532, 1.981, 0.239, 1.981, 0.2389, 1.983, 0.8412, 2.151, 0.8491, 2.192, 0.8487, 2.192, 0.8495, 2.151, 0.2827, 1.984, 0.2841, 1.977, 0.2774, 1.977, 0.2795, 1.985, 0.2795, 1.985, 0.2774, 1.977, 0.2774, 2.006, 0.2795, 1.999, 0.2795, 1.999, 0.2774, 2.006, 0.2841, 2.006, 0.2827, 1.999, 0.2839, 1.741, 0.2836, 1.741, 0.2836, 1.742, 0.2839, 1.742, 0.7277, 1.6, 0.7121, 1.564, 0.7135, 1.564, 0.6976, 1.6, 0.782, 1.815, 0.7812, 1.773, 0.7815, 1.773, 0.7736, 1.815, 0.261, 1.979, 0.2468, 1.948, 0.2481, 1.948, 0.2309, 1.98, 0.6079, 1.658, 0.6207, 1.658, 0.6187, 1.633, 0.6065, 1.647, 0.4257, 1.98, 0.4274, 1.98, 0.4274, 1.96, 0.4257, 1.96, 0.2772, 1.95, 0.2761, 1.948, 0.2623, 1.956, 0.2634, 1.958, 0.4274, 1.98, 0.429, 1.98, 0.429, 1.96, 0.4274, 1.96, 0.7431, 2.168, 0.7327, 2.137, 0.72, 2.12, 0.7222, 2.152, 0.4236, 1.891, 0.4272, 1.904, 0.4272, 1.858, 0.4236, 1.871, 0.5867, 1.648, 0.5729, 1.636, 0.5749, 1.661, 0.5881, 1.66, 0.6065, 1.647, 0.6187, 1.633, 0.6051, 1.634, 0.5929, 1.635, 0.5851, 1.635, 0.5729, 1.636, 0.5867, 1.648, 0.2832, 1.916, 0.2838, 1.895, 0.2835, 1.895, 0.2782, 1.916, 0.2076, 1.905, 0.206, 1.905, 0.206, 1.918, 0.2076, 1.918, 0.7492, 2.003, 0.7301, 2.003, 0.7304, 2.01, 0.7494, 2.011, 0.6187, 1.633, 0.6207, 1.606, 0.6051, 1.603, 0.6051, 1.634, 0.5172, 2.127, 0.5267, 2.112, 0.5059, 2.128, 0.5107, 2.132, 0.5063, 2.144, 0.4969, 2.159, 0.5164, 2.142, 0.5128, 2.139, 0.5128, 2.139, 0.5164, 2.142, 0.5267, 2.112, 0.5172, 2.127, 0.5107, 2.132, 0.5059, 2.128, 0.4969, 2.159, 0.5063, 2.144, 0.8109, 1.81, 0.8194, 1.82, 0.8194, 1.819, 0.8118, 1.796, 0.7494, 1.99, 0.7299, 1.991, 0.7301, 2.003, 0.7492, 2.003, 0.3517, 2.069, 0.3513, 2.05, 0.3453, 2.049, 0.3438, 2.069, 0.3647, 2.07, 0.3647, 2.051, 0.3513, 2.05, 0.3517, 2.069, 0.8194, 1.819, 0.8194, 1.82, 0.8196, 1.819, 0.8197, 1.819, 0.6369, 1.665, 0.6359, 1.652, 0.6356, 1.652, 0.6292, 1.665, 0.3647, 2.051, 0.3432, 2.041, 0.3427, 2.041, 0.3513, 2.05, 0.8118, 1.796, 0.8194, 1.819, 0.8197, 1.819, 0.8197, 1.792, 0.2839, 1.744, 0.2839, 1.744, 0.2837, 1.744, 0.2836, 1.744, 0.5839, 1.605, 0.5731, 1.606, 0.5729, 1.636, 0.5851, 1.635, 0.57, 1.964, 0.5692, 1.94, 0.5689, 1.94, 0.5668, 1.964, 0.3646, 2.0, 0.3594, 1.977, 0.3591, 1.977, 0.3575, 2.0, 0.5915, 1.604, 0.5839, 1.605, 0.5851, 1.635, 0.5929, 1.635, 0.727, 2.121, 0.7431, 2.103, 0.7416, 2.101, 0.7261, 2.112, 0.6051, 1.603, 0.5915, 1.604, 0.5929, 1.635, 0.6051, 1.634, 0.8781, 1.508, 0.8781, 1.473, 0.8778, 1.473, 0.8665, 1.499, 0.512, 2.174, 0.5262, 2.191, 0.5267, 2.19, 0.5088, 2.159, 0.7992, 2.19, 0.7909, 2.159, 0.7903, 2.159, 0.7897, 2.181, 0.2839, 1.743, 0.2837, 1.743, 0.2836, 1.744, 0.2839, 1.744, 0.6421, 2.155, 0.6375, 2.13, 0.6367, 2.13, 0.6354, 2.154, 0.4257, 1.985, 0.4257, 1.96, 0.4254, 1.96, 0.4236, 1.985, 0.186, 2.145, 0.1842, 2.122, 0.1834, 2.122, 0.1798, 2.148, 0.284, 1.742, 0.2837, 1.742, 0.2836, 1.743, 0.284, 1.743, 0.8702, 2.168, 0.8689, 2.146, 0.8686, 2.146, 0.866, 2.168, 0.8736, 1.843, 0.8717, 1.82, 0.8709, 1.82, 0.8677, 1.845, 0.8265, 2.175, 0.8225, 2.151, 0.8218, 2.151, 0.8203, 2.173, 0.5794, 1.661, 0.5783, 1.661, 0.5784, 1.663, 0.579, 1.663, 0.7965, 1.815, 0.7961, 1.793, 0.7954, 1.793, 0.782, 1.815, 0.8638, 1.7, 0.8681, 1.718, 0.8692, 1.718, 0.8691, 1.7, 0.7386, 2.185, 0.7348, 2.168, 0.7329, 2.168, 0.7275, 2.191, 0.8011, 1.557, 0.77, 1.557, 0.77, 1.571, 0.77, 1.581, 0.77, 1.593, 0.77, 1.602, 0.8011, 1.602, 0.6565, 1.635, 0.6581, 1.635, 0.6581, 1.603, 0.6565, 1.603, 0.2076, 1.928, 0.206, 1.928, 0.206, 1.941, 0.2076, 1.941, 0.2076, 1.896, 0.206, 1.896, 0.206, 1.905, 0.2076, 1.905, 0.2076, 1.918, 0.206, 1.918, 0.206, 1.928, 0.2076, 1.928, 0.2061, 1.973, 0.2077, 1.973, 0.2077, 1.941, 0.206, 1.941, 0.4272, 1.904, 0.4287, 1.904, 0.4287, 1.858, 0.4272, 1.858, 0.8129, 2.203, 0.7992, 2.19, 0.7897, 2.181, 0.7865, 2.203, 0.4969, 2.159, 0.512, 2.174, 0.5088, 2.159, 0.5164, 2.142, 0.8099, 1.812, 0.8099, 1.793, 0.7971, 1.798, 0.7965, 1.815, 0.2838, 1.939, 0.2832, 1.916, 0.2782, 1.916, 0.2731, 1.936, 0.1903, 2.169, 0.186, 2.145, 0.1798, 2.148, 0.1639, 2.169, 0.7743, 2.011, 0.7736, 1.99, 0.7714, 1.99, 0.7641, 2.011, 0.658, 2.177, 0.6421, 2.155, 0.6354, 2.154, 0.6317, 2.177, 0.5714, 1.988, 0.57, 1.964, 0.5668, 1.964, 0.5637, 1.988, 0.8412, 2.196, 0.8265, 2.175, 0.8203, 2.173, 0.8144, 2.196, 0.8797, 1.865, 0.8736, 1.843, 0.8677, 1.845, 0.8534, 1.865, 0.8747, 2.192, 0.8702, 2.168, 0.866, 2.168, 0.861, 2.192, 0.1874, 2.189, 0.1861, 2.17, 0.1791, 2.169, 0.1747, 2.189, 0.7467, 2.201, 0.7386, 2.185, 0.7275, 2.191, 0.72, 2.201, 0.8558, 1.692, 0.8638, 1.7, 0.8691, 1.7, 0.8692, 1.682, 0.2113, 2.17, 0.2082, 2.18, 0.2201, 2.19, 0.2201, 2.173, 0.7327, 2.137, 0.727, 2.121, 0.7261, 2.112, 0.72, 2.12, 0.8287, 1.864, 0.8287, 1.88, 0.8534, 1.884, 0.8534, 1.869, 0.8491, 1.836, 0.8534, 1.833, 0.8287, 1.833, 0.8333, 1.837, 0.3334, 2.104, 0.338, 2.109, 0.338, 2.073, 0.3337, 2.077, 0.8333, 1.837, 0.8287, 1.833, 0.8287, 1.864, 0.8333, 1.86, 0.8333, 1.86, 0.8287, 1.864, 0.8534, 1.869, 0.8488, 1.863, 0.8365, 1.847, 0.8276, 1.831, 0.8285, 1.832, 0.821, 1.844, 0.8526, 1.582, 0.8532, 1.603, 0.8652, 1.593, 0.8652, 1.573, 0.8488, 1.863, 0.8365, 1.847, 0.821, 1.844, 0.8333, 1.86, 0.8491, 1.836, 0.8363, 1.82, 0.8365, 1.847, 0.8488, 1.863, 0.2831, 1.761, 0.284, 1.761, 0.284, 1.758, 0.2831, 1.758, 0.1747, 2.169, 0.1639, 2.181, 0.1673, 2.18, 0.1747, 2.196, 0.6175, 2.134, 0.6264, 2.177, 0.627, 2.178, 0.6252, 2.133, 0.8286, 1.586, 0.8159, 1.593, 0.8159, 1.592, 0.8286, 1.601, 0.627, 2.178, 0.6264, 2.177, 0.6261, 2.178, 0.6263, 2.178, 0.6166, 2.132, 0.6261, 2.178, 0.6264, 2.177, 0.6175, 2.134, 0.4236, 1.909, 0.4279, 1.945, 0.4281, 1.944, 0.4281, 1.904, 0.4267, 2.131, 0.4284, 2.087, 0.4277, 2.086, 0.417, 2.124, 0.4284, 2.173, 0.4267, 2.131, 0.417, 2.124, 0.4096, 2.158, 0.4236, 1.824, 0.4261, 1.858, 0.4284, 1.85, 0.4284, 1.809, 0.5729, 1.981, 0.5729, 1.941, 0.5721, 1.94, 0.5714, 1.979, 0.612, 2.094, 0.6175, 2.134, 0.6252, 2.133, 0.627, 2.092, 0.338, 2.125, 0.338, 2.172, 0.3626, 2.172, 0.3626, 2.129, 0.8287, 1.88, 0.8287, 1.932, 0.8534, 1.931, 0.8534, 1.884])
me_cube_001.materials.append(mat_material_001)
me_cube_001.use_remesh_fix_poles = True
me_cube_001.use_remesh_preserve_attributes = False
me_cube_001.update()

# ---- objects
ob_duvessa = bpy.data.objects.new('Duvessa', me_cube_001)

# ---- transforms, parenting, visibility, modifiers, constraints
ob_duvessa.location = (0.4186, 16.27, 5.798)
ob_duvessa.rotation_euler = (0.002676, 0.004447, -1.597)
ob_duvessa.scale = (0.5396, 0.9498, 0.9694)
_vg = ob_duvessa.vertex_groups.new(name='ForeArm.L')
_vg = ob_duvessa.vertex_groups.new(name='forearm.L')
_vg = ob_duvessa.vertex_groups.new(name='Group')
_m = ob_duvessa.modifiers.new('Subdivision', 'SUBSURF')
_m = ob_duvessa.modifiers.new('Armature', 'ARMATURE')
_m.use_bone_envelopes = True
_m.invert_vertex_group = True

# ---- collection membership
col_collection.objects.link(ob_duvessa)

# ---- scene / render settings (as saved in the file)
scene.frame_start = 1; scene.frame_end = 250; scene.frame_set(36)
scene.render.engine = 'BLENDER_EEVEE_NEXT'
scene.cycles.use_denoising = False
scene.cycles.samples = 128
scene.cycles.sampling_pattern = 'TABULATED_SOBOL'
scene.cycles.use_adaptive_sampling = False
scene.cycles.use_light_tree = False
scene.view_settings.view_transform = 'Filmic'
bpy.context.view_layer.update()

# ---- added for rendering (the .blend has no active camera and no usable light): camera, sun
cam_auto = bpy.data.cameras.new('AutoCamera')
cam_auto.lens = 50.0
cam_auto.sensor_width = 36.0
cam_auto.clip_end = 1000.0
ob_auto_camera = bpy.data.objects.new('AutoCamera', cam_auto)
scene.collection.objects.link(ob_auto_camera)
ob_auto_camera.location = (37.701, -37.9603, 26.3601)
ob_auto_camera.rotation_euler = (1.09748, -7.21219e-08, 0.694738)
scene.camera = ob_auto_camera
light_auto_sun = bpy.data.lights.new('AutoSun', 'SUN')
light_auto_sun.energy = 3.0
light_auto_sun.angle = 0.0523599
ob_auto_sun = bpy.data.objects.new('AutoSun', light_auto_sun)
scene.collection.objects.link(ob_auto_sun)
ob_auto_sun.rotation_euler = (0.872665, 0.174533, 0.523599)
bpy.context.view_layer.update()
